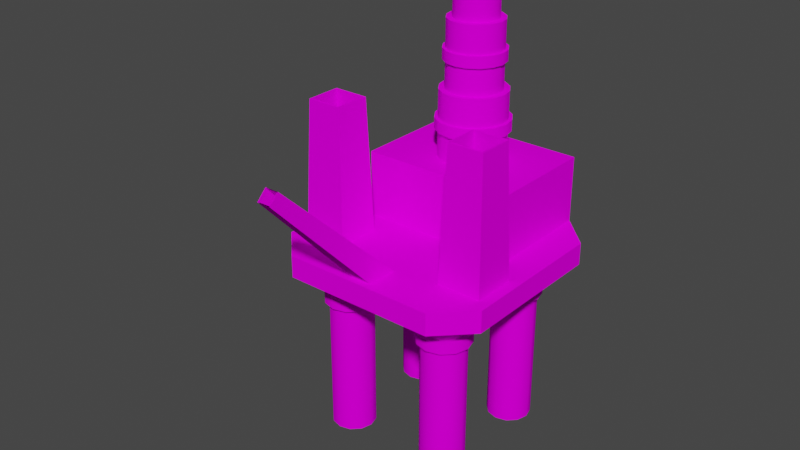 # Source: oil_rig.blend  (saved by Blender 2.81.16; exported with 4.5.12 LTS)
import bpy
from mathutils import Matrix  # noqa: F401  (used for matrix-valued properties, if any)

bpy.ops.wm.read_factory_settings(use_empty=True)
scene = bpy.context.scene
scene.name = 'Scene'

# ---- collections
col_collection = bpy.data.collections.new('Collection'); scene.collection.children.link(col_collection)

# ---- images (referenced by path relative to the original .blend; pixels are not part of the script)
import os
ASSET_DIR = os.environ.get("B2B_ASSET_DIR", "")  # directory of the original .blend (textures are referenced by path, not embedded)
HERE = os.path.dirname(os.path.abspath(__file__))  # packed textures are extracted next to this script under _unpacked/

def load_image(name, relpath, width, height, colorspace="sRGB"):
    """Load a texture the original file referenced (path relative to the .blend, or extracted next to this script)."""
    p = next((c for c in (os.path.join(HERE, relpath), os.path.join(ASSET_DIR, relpath)) if relpath and os.path.exists(c)), "")
    if p:
        img = bpy.data.images.load(p, check_existing=True)
        img.name = name
    else:  # same state as the original file: an image datablock whose file is absent (Cycles renders it pink)
        img = bpy.data.images.new(name, width, height)
        img.source = "FILE"
        img.filepath = "//" + (relpath or name)
    img.colorspace_settings.name = colorspace
    return img
img_oilrig_png = load_image('oilRig.png', 'oilRig.png', 1024, 1024, 'Linear Rec.709')

# ---- materials (node trees are filled in below, after node groups)
mat_matoilrig = bpy.data.materials.new('matOilRig')
mat_matoilrig.surface_render_method = 'BLENDED'
mat_matoilrig.blend_method = 'BLEND'
mat_matoilrig.use_transparent_shadow = False

# ---- node groups
ng_auto_smooth = bpy.data.node_groups.new('Auto Smooth', 'GeometryNodeTree')
_s = ng_auto_smooth.interface.new_socket(name='Geometry', in_out='OUTPUT', socket_type='NodeSocketGeometry')
_s = ng_auto_smooth.interface.new_socket(name='Geometry', in_out='INPUT', socket_type='NodeSocketGeometry')
_s = ng_auto_smooth.interface.new_socket(name='Angle', in_out='INPUT', socket_type='NodeSocketFloat')
_s.subtype = 'ANGLE'
_s.min_value = 0.0
_s.max_value = 3.142
ng_auto_smooth.is_modifier = True
_N = ng_auto_smooth.nodes; _L = ng_auto_smooth.links
n0 = _N.new('NodeGroupOutput'); n0.name = 'Group Output'; n0.location = (480, -100)
n1 = _N.new('NodeGroupInput'); n1.name = 'Group Input'; n1.location = (-420, -300)
n2 = _N.new('NodeGroupInput'); n2.name = 'Group Input.001'; n2.location = (-60, -100)
n3 = _N.new('GeometryNodeSetShadeSmooth'); n3.name = 'Set Shade Smooth'; n3.location = (120, -100)
n3.domain = 'EDGE'
n4 = _N.new('GeometryNodeSetShadeSmooth'); n4.name = 'Set Shade Smooth.001'; n4.location = (300, -100)
n5 = _N.new('GeometryNodeInputMeshEdgeAngle'); n5.name = 'Edge Angle'; n5.location = (-420, -220)
n6 = _N.new('GeometryNodeInputEdgeSmooth'); n6.name = 'Is Edge Smooth'; n6.location = (-60, -160)
n7 = _N.new('GeometryNodeInputShadeSmooth'); n7.name = 'Is Face Smooth'; n7.location = (-240, -340)
n8 = _N.new('FunctionNodeBooleanMath'); n8.name = 'Boolean Math'; n8.location = (-60, -220)
n9 = _N.new('FunctionNodeCompare'); n9.name = 'Compare'; n9.location = (-240, -180)
n9.operation = 'LESS_EQUAL'
_L.new(n5.outputs[0], n9.inputs[0])
_L.new(n4.outputs[0], n0.inputs[0])
_L.new(n1.outputs[1], n9.inputs[1])
_L.new(n9.outputs[0], n8.inputs[0])
_L.new(n7.outputs[0], n8.inputs[1])
_L.new(n2.outputs[0], n3.inputs[0])
_L.new(n6.outputs[0], n3.inputs[1])
_L.new(n3.outputs[0], n4.inputs[0])
_L.new(n8.outputs[0], n3.inputs[2])
n0.is_active_output = True

# ---- material node trees
mat_matoilrig.use_nodes = True; mat_matoilrig.node_tree.nodes.clear()
_N = mat_matoilrig.node_tree.nodes; _L = mat_matoilrig.node_tree.links
n0 = _N.new('ShaderNodeTexImage'); n0.name = 'Image Texture'; n0.location = (-280, 280)
n0.image = img_oilrig_png
n1 = _N.new('ShaderNodeOutputMaterial'); n1.name = 'Material Output'; n1.location = (510, 324)
n2 = _N.new('ShaderNodeBsdfDiffuse'); n2.name = 'Diffuse BSDF'; n2.location = (338, 313)
_L.new(n2.outputs[0], n1.inputs[0])
_L.new(n0.outputs[0], n2.inputs[0])
n1.is_active_output = True

# ---- world
world_world = bpy.data.worlds.new('World'); scene.world = world_world
world_world.use_nodes = True; world_world.node_tree.nodes.clear()
_N = world_world.node_tree.nodes; _L = world_world.node_tree.links
n0 = _N.new('ShaderNodeOutputWorld'); n0.name = 'World Output'; n0.location = (300, 300)
n1 = _N.new('ShaderNodeBackground'); n1.name = 'Background'; n1.location = (10, 300)
n1.inputs[0].default_value = (0.05088, 0.05088, 0.05088, 1.0)
_L.new(n1.outputs[0], n0.inputs[0])
n0.is_active_output = True
world_world.color = (0.05088, 0.05088, 0.05088)
world_world.use_sun_shadow = False
world_world.sun_shadow_jitter_overblur = 0.0

# ---- meshes
me_cube_005 = bpy.data.meshes.new('Cube.005')
me_cube_005.from_pydata([(-0.45, -0.3, -0.3674), (-0.43, -0.28, 0.2326), (-0.45, -0.1, -0.3674), (-0.43, -0.12, 0.2326), (-0.25, -0.3, -0.3674), (-0.27, -0.28, 0.2326), (-0.25, -0.1, -0.3674), (-0.27, -0.12, 0.2326), (-0.44, -0.29, -0.3674), (-0.422, -0.272, 0.2326), (-0.44, -0.11, -0.3674), (-0.422, -0.128, 0.2326), (-0.26, -0.29, -0.3674), (-0.278, -0.272, 0.2326), (-0.26, -0.11, -0.3674), (-0.278, -0.128, 0.2326), (0.5, -0.35, -0.4674), (0.35, -0.5, -0.4674), (0.35, -0.5, -0.3674), (0.5, -0.35, -0.3674), (0.35, 0.5, -0.4674), (0.5, 0.35, -0.4674), (0.5, 0.35, -0.3674), (0.35, 0.5, -0.3674), (0.35, -7.063e-06, -0.3674), (0.35, 0.5, -0.06745), (0.35, -7.063e-06, -0.06745), (-0.5, -0.35, -0.4674), (-0.35, -0.5, -0.4674), (-0.35, -0.5, -0.3674), (-0.5, -0.35, -0.3674), (-0.35, 0.5, -0.4674), (-0.5, 0.35, -0.4674), (-0.5, 0.35, -0.3674), (-0.35, 0.5, -0.3674), (-0.35, -7.063e-06, -0.3674), (-0.35, 0.5, -0.06745), (-0.35, -7.063e-06, -0.06745), (0.5, -7.063e-06, -0.3674), (-0.5, -7.063e-06, -0.3674), (0.5, -7.063e-06, -0.4674), (-0.5, -7.063e-06, -0.4674), (0.25, -0.15, -1.267), (0.25, -0.15, -0.4674), (0.3, -0.1634, -1.267), (0.3, -0.1634, -0.4674), (0.3366, -0.2, -1.267), (0.3366, -0.2, -0.4674), (0.35, -0.25, -1.267), (0.35, -0.25, -0.4674), (0.3366, -0.3, -1.267), (0.3366, -0.3, -0.4674), (0.3, -0.3366, -1.267), (0.3, -0.3366, -0.4674), (0.25, -0.35, -1.267), (0.25, -0.35, -0.4674), (0.2, -0.3366, -1.267), (0.2, -0.3366, -0.4674), (0.1634, -0.3, -1.267), (0.1634, -0.3, -0.4674), (0.15, -0.25, -1.267), (0.15, -0.25, -0.4674), (0.1634, -0.2, -1.267), (0.1634, -0.2, -0.4674), (0.2, -0.1634, -1.267), (0.2, -0.1634, -0.4674), (0.25, -0.15, -0.6441), (0.25, -0.15, -0.5908), (0.3, -0.1634, -0.5908), (0.3, -0.1634, -0.6441), (0.3366, -0.2, -0.5908), (0.3366, -0.2, -0.6441), (0.35, -0.25, -0.5908), (0.35, -0.25, -0.6441), (0.3366, -0.3, -0.5908), (0.3366, -0.3, -0.6441), (0.3, -0.3366, -0.5908), (0.3, -0.3366, -0.6441), (0.25, -0.35, -0.5908), (0.25, -0.35, -0.6441), (0.2, -0.3366, -0.5908), (0.2, -0.3366, -0.6441), (0.1634, -0.3, -0.5908), (0.1634, -0.3, -0.6441), (0.15, -0.25, -0.5908), (0.15, -0.25, -0.6441), (0.1634, -0.2, -0.5908), (0.1634, -0.2, -0.6441), (0.2, -0.1634, -0.5908), (0.2, -0.1634, -0.6441), (0.25, -0.129, -0.6423), (0.25, -0.129, -0.5926), (0.3105, -0.1452, -0.5926), (0.3105, -0.1452, -0.6423), (0.3548, -0.1895, -0.5926), (0.3548, -0.1895, -0.6423), (0.371, -0.25, -0.5926), (0.371, -0.25, -0.6423), (0.3548, -0.3105, -0.5926), (0.3548, -0.3105, -0.6423), (0.3105, -0.3548, -0.5926), (0.3105, -0.3548, -0.6423), (0.25, -0.371, -0.5926), (0.25, -0.371, -0.6423), (0.1895, -0.3548, -0.5926), (0.1895, -0.3548, -0.6423), (0.1452, -0.3105, -0.5926), (0.1452, -0.3105, -0.6423), (0.129, -0.25, -0.5926), (0.129, -0.25, -0.6423), (0.1452, -0.1895, -0.5926), (0.1452, -0.1895, -0.6423), (0.1895, -0.1452, -0.5926), (0.1895, -0.1452, -0.6423), (-0.25, -0.15, -1.267), (-0.25, -0.15, -0.4674), (-0.3, -0.1634, -1.267), (-0.3, -0.1634, -0.4674), (-0.3366, -0.2, -1.267), (-0.3366, -0.2, -0.4674), (-0.35, -0.25, -1.267), (-0.35, -0.25, -0.4674), (-0.3366, -0.3, -1.267), (-0.3366, -0.3, -0.4674), (-0.3, -0.3366, -1.267), (-0.3, -0.3366, -0.4674), (-0.25, -0.35, -1.267), (-0.25, -0.35, -0.4674), (-0.2, -0.3366, -1.267), (-0.2, -0.3366, -0.4674), (-0.1634, -0.3, -1.267), (-0.1634, -0.3, -0.4674), (-0.15, -0.25, -1.267), (-0.15, -0.25, -0.4674), (-0.1634, -0.2, -1.267), (-0.1634, -0.2, -0.4674), (-0.2, -0.1634, -1.267), (-0.2, -0.1634, -0.4674), (-0.25, -0.15, -0.6441), (-0.25, -0.15, -0.5908), (-0.3, -0.1634, -0.5908), (-0.3, -0.1634, -0.6441), (-0.3366, -0.2, -0.5908), (-0.3366, -0.2, -0.6441), (-0.35, -0.25, -0.5908), (-0.35, -0.25, -0.6441), (-0.3366, -0.3, -0.5908), (-0.3366, -0.3, -0.6441), (-0.3, -0.3366, -0.5908), (-0.3, -0.3366, -0.6441), (-0.25, -0.35, -0.5908), (-0.25, -0.35, -0.6441), (-0.2, -0.3366, -0.5908), (-0.2, -0.3366, -0.6441), (-0.1634, -0.3, -0.5908), (-0.1634, -0.3, -0.6441), (-0.15, -0.25, -0.5908), (-0.15, -0.25, -0.6441), (-0.1634, -0.2, -0.5908), (-0.1634, -0.2, -0.6441), (-0.2, -0.1634, -0.5908), (-0.2, -0.1634, -0.6441), (-0.25, -0.129, -0.6423), (-0.25, -0.129, -0.5926), (-0.3105, -0.1452, -0.5926), (-0.3105, -0.1452, -0.6423), (-0.3548, -0.1895, -0.5926), (-0.3548, -0.1895, -0.6423), (-0.371, -0.25, -0.5926), (-0.371, -0.25, -0.6423), (-0.3548, -0.3105, -0.5926), (-0.3548, -0.3105, -0.6423), (-0.3105, -0.3548, -0.5926), (-0.3105, -0.3548, -0.6423), (-0.25, -0.371, -0.5926), (-0.25, -0.371, -0.6423), (-0.1895, -0.3548, -0.5926), (-0.1895, -0.3548, -0.6423), (-0.1452, -0.3105, -0.5926), (-0.1452, -0.3105, -0.6423), (-0.129, -0.25, -0.5926), (-0.129, -0.25, -0.6423), (-0.1452, -0.1895, -0.5926), (-0.1452, -0.1895, -0.6423), (-0.1895, -0.1452, -0.5926), (-0.1895, -0.1452, -0.6423), (0.25, 0.15, -1.267), (0.25, 0.15, -0.4674), (0.3, 0.1634, -1.267), (0.3, 0.1634, -0.4674), (0.3366, 0.2, -1.267), (0.3366, 0.2, -0.4674), (0.35, 0.25, -1.267), (0.35, 0.25, -0.4674), (0.3366, 0.3, -1.267), (0.3366, 0.3, -0.4674), (0.3, 0.3366, -1.267), (0.3, 0.3366, -0.4674), (0.25, 0.35, -1.267), (0.25, 0.35, -0.4674), (0.2, 0.3366, -1.267), (0.2, 0.3366, -0.4674), (0.1634, 0.3, -1.267), (0.1634, 0.3, -0.4674), (0.15, 0.25, -1.267), (0.15, 0.25, -0.4674), (0.1634, 0.2, -1.267), (0.1634, 0.2, -0.4674), (0.2, 0.1634, -1.267), (0.2, 0.1634, -0.4674), (0.25, 0.15, -0.6441), (0.25, 0.15, -0.5908), (0.3, 0.1634, -0.5908), (0.3, 0.1634, -0.6441), (0.3366, 0.2, -0.5908), (0.3366, 0.2, -0.6441), (0.35, 0.25, -0.5908), (0.35, 0.25, -0.6441), (0.3366, 0.3, -0.5908), (0.3366, 0.3, -0.6441), (0.3, 0.3366, -0.5908), (0.3, 0.3366, -0.6441), (0.25, 0.35, -0.5908), (0.25, 0.35, -0.6441), (0.2, 0.3366, -0.5908), (0.2, 0.3366, -0.6441), (0.1634, 0.3, -0.5908), (0.1634, 0.3, -0.6441), (0.15, 0.25, -0.5908), (0.15, 0.25, -0.6441), (0.1634, 0.2, -0.5908), (0.1634, 0.2, -0.6441), (0.2, 0.1634, -0.5908), (0.2, 0.1634, -0.6441), (0.25, 0.129, -0.6423), (0.25, 0.129, -0.5926), (0.3105, 0.1452, -0.5926), (0.3105, 0.1452, -0.6423), (0.3548, 0.1895, -0.5926), (0.3548, 0.1895, -0.6423), (0.371, 0.25, -0.5926), (0.371, 0.25, -0.6423), (0.3548, 0.3105, -0.5926), (0.3548, 0.3105, -0.6423), (0.3105, 0.3548, -0.5926), (0.3105, 0.3548, -0.6423), (0.25, 0.371, -0.5926), (0.25, 0.371, -0.6423), (0.1895, 0.3548, -0.5926), (0.1895, 0.3548, -0.6423), (0.1452, 0.3105, -0.5926), (0.1452, 0.3105, -0.6423), (0.129, 0.25, -0.5926), (0.129, 0.25, -0.6423), (0.1452, 0.1895, -0.5926), (0.1452, 0.1895, -0.6423), (0.1895, 0.1452, -0.5926), (0.1895, 0.1452, -0.6423), (-0.25, 0.15, -1.267), (-0.25, 0.15, -0.4674), (-0.3, 0.1634, -1.267), (-0.3, 0.1634, -0.4674), (-0.3366, 0.2, -1.267), (-0.3366, 0.2, -0.4674), (-0.35, 0.25, -1.267), (-0.35, 0.25, -0.4674), (-0.3366, 0.3, -1.267), (-0.3366, 0.3, -0.4674), (-0.3, 0.3366, -1.267), (-0.3, 0.3366, -0.4674), (-0.25, 0.35, -1.267), (-0.25, 0.35, -0.4674), (-0.2, 0.3366, -1.267), (-0.2, 0.3366, -0.4674), (-0.1634, 0.3, -1.267), (-0.1634, 0.3, -0.4674), (-0.15, 0.25, -1.267), (-0.15, 0.25, -0.4674), (-0.1634, 0.2, -1.267), (-0.1634, 0.2, -0.4674), (-0.2, 0.1634, -1.267), (-0.2, 0.1634, -0.4674), (-0.25, 0.15, -0.6441), (-0.25, 0.15, -0.5908), (-0.3, 0.1634, -0.5908), (-0.3, 0.1634, -0.6441), (-0.3366, 0.2, -0.5908), (-0.3366, 0.2, -0.6441), (-0.35, 0.25, -0.5908), (-0.35, 0.25, -0.6441), (-0.3366, 0.3, -0.5908), (-0.3366, 0.3, -0.6441), (-0.3, 0.3366, -0.5908), (-0.3, 0.3366, -0.6441), (-0.25, 0.35, -0.5908), (-0.25, 0.35, -0.6441), (-0.2, 0.3366, -0.5908), (-0.2, 0.3366, -0.6441), (-0.1634, 0.3, -0.5908), (-0.1634, 0.3, -0.6441), (-0.15, 0.25, -0.5908), (-0.15, 0.25, -0.6441), (-0.1634, 0.2, -0.5908), (-0.1634, 0.2, -0.6441), (-0.2, 0.1634, -0.5908), (-0.2, 0.1634, -0.6441), (-0.25, 0.129, -0.6423), (-0.25, 0.129, -0.5926), (-0.3105, 0.1452, -0.5926), (-0.3105, 0.1452, -0.6423), (-0.3548, 0.1895, -0.5926), (-0.3548, 0.1895, -0.6423), (-0.371, 0.25, -0.5926), (-0.371, 0.25, -0.6423), (-0.3548, 0.3105, -0.5926), (-0.3548, 0.3105, -0.6423), (-0.3105, 0.3548, -0.5926), (-0.3105, 0.3548, -0.6423), (-0.25, 0.371, -0.5926), (-0.25, 0.371, -0.6423), (-0.1895, 0.3548, -0.5926), (-0.1895, 0.3548, -0.6423), (-0.1452, 0.3105, -0.5926), (-0.1452, 0.3105, -0.6423), (-0.129, 0.25, -0.5926), (-0.129, 0.25, -0.6423), (-0.1452, 0.1895, -0.5926), (-0.1452, 0.1895, -0.6423), (-0.1895, 0.1452, -0.5926), (-0.1895, 0.1452, -0.6423), (5.96e-08, 0.4, -0.06745), (5.96e-08, 0.3745, 0.2326), (0.0574, 0.3886, -0.06745), (0.04765, 0.365, 0.2326), (0.1061, 0.3561, -0.06745), (0.08804, 0.338, 0.2326), (0.1386, 0.3074, -0.06745), (0.115, 0.2976, 0.2326), (0.15, 0.25, -0.06745), (0.1245, 0.25, 0.2326), (0.1386, 0.1926, -0.06745), (0.115, 0.2023, 0.2326), (0.1061, 0.1439, -0.06745), (0.08804, 0.162, 0.2326), (0.0574, 0.1114, -0.06745), (0.04765, 0.135, 0.2326), (5.96e-08, 0.09999, -0.06745), (5.96e-08, 0.1255, 0.2326), (-0.0574, 0.1114, -0.06745), (-0.04765, 0.135, 0.2326), (-0.1061, 0.1439, -0.06745), (-0.08804, 0.162, 0.2326), (-0.1386, 0.1926, -0.06745), (-0.115, 0.2023, 0.2326), (-0.15, 0.25, -0.06745), (-0.1245, 0.25, 0.2326), (-0.1386, 0.3074, -0.06745), (-0.115, 0.2976, 0.2326), (-0.1061, 0.3561, -0.06745), (-0.08804, 0.338, 0.2326), (-0.0574, 0.3886, -0.06745), (-0.04765, 0.365, 0.2326), (0.0574, 0.3886, 0.2326), (5.96e-08, 0.4, 0.2326), (0.1061, 0.3561, 0.2326), (0.1386, 0.3074, 0.2326), (0.15, 0.25, 0.2326), (0.1386, 0.1926, 0.2326), (0.1061, 0.1439, 0.2326), (0.0574, 0.1114, 0.2326), (5.96e-08, 0.09999, 0.2326), (-0.0574, 0.1114, 0.2326), (-0.1061, 0.1439, 0.2326), (-0.1386, 0.1926, 0.2326), (-0.15, 0.25, 0.2326), (-0.1386, 0.3074, 0.2326), (-0.1061, 0.3561, 0.2326), (-0.0574, 0.3886, 0.2326), (0.03789, 0.3415, 0.5326), (5.96e-08, 0.349, 0.5326), (0.07002, 0.32, 0.5326), (0.09148, 0.2879, 0.5326), (0.09902, 0.25, 0.5326), (0.09148, 0.2121, 0.5326), (0.07002, 0.18, 0.5326), (0.03789, 0.1585, 0.5326), (5.96e-08, 0.151, 0.5326), (-0.03789, 0.1585, 0.5326), (-0.07002, 0.18, 0.5326), (-0.09148, 0.2121, 0.5326), (-0.09902, 0.25, 0.5326), (-0.09148, 0.2879, 0.5326), (-0.07002, 0.32, 0.5326), (-0.03789, 0.3415, 0.5326), (0.04765, 0.365, 0.5326), (5.96e-08, 0.3745, 0.5326), (0.08804, 0.338, 0.5326), (0.115, 0.2976, 0.5326), (0.1245, 0.25, 0.5326), (0.115, 0.2023, 0.5326), (0.08804, 0.162, 0.5326), (0.04765, 0.135, 0.5326), (5.96e-08, 0.1255, 0.5326), (-0.04765, 0.135, 0.5326), (-0.08804, 0.162, 0.5326), (-0.115, 0.2023, 0.5326), (-0.1245, 0.25, 0.5326), (-0.115, 0.2976, 0.5326), (-0.08804, 0.338, 0.5326), (-0.04765, 0.365, 0.5326), (0.02814, 0.3179, 0.8326), (5.96e-08, 0.3235, 0.8326), (0.05199, 0.302, 0.8326), (0.06793, 0.2781, 0.8326), (0.07353, 0.25, 0.8326), (0.06793, 0.2219, 0.8326), (0.05199, 0.198, 0.8326), (0.02814, 0.1821, 0.8326), (5.96e-08, 0.1765, 0.8326), (-0.02814, 0.1821, 0.8326), (-0.05199, 0.198, 0.8326), (-0.06793, 0.2219, 0.8326), (-0.07353, 0.25, 0.8326), (-0.06793, 0.2781, 0.8326), (-0.05199, 0.302, 0.8326), (-0.02814, 0.3179, 0.8326), (0.03789, 0.3415, 0.8326), (5.96e-08, 0.349, 0.8326), (0.07002, 0.32, 0.8326), (0.09148, 0.2879, 0.8326), (0.09902, 0.25, 0.8326), (0.09148, 0.2121, 0.8326), (0.07002, 0.18, 0.8326), (0.03789, 0.1585, 0.8326), (5.96e-08, 0.151, 0.8326), (-0.03789, 0.1585, 0.8326), (-0.07002, 0.18, 0.8326), (-0.09148, 0.2121, 0.8326), (-0.09902, 0.25, 0.8326), (-0.09148, 0.2879, 0.8326), (-0.07002, 0.32, 0.8326), (-0.03789, 0.3415, 0.8326), (0.02814, 0.3179, -0.01745), (-5.364e-07, 0.3235, -0.01745), (0.05199, 0.302, -0.01745), (0.06793, 0.2781, -0.01745), (0.07353, 0.25, -0.01745), (0.06793, 0.2219, -0.01745), (0.05199, 0.198, -0.01745), (0.02814, 0.1821, -0.01745), (-4.768e-07, 0.1765, -0.01745), (-0.02814, 0.1821, -0.01745), (-0.05199, 0.198, -0.01745), (-0.06793, 0.2219, -0.01745), (-0.07353, 0.25, -0.01745), (-0.06793, 0.2781, -0.01745), (-0.05199, 0.302, -0.01745), (-0.02814, 0.3179, -0.01745), (5.96e-08, 0.4, 0.05755), (5.96e-08, 0.4, 0.1076), (0.0574, 0.3886, 0.1076), (0.0574, 0.3886, 0.05755), (0.1061, 0.3561, 0.1076), (0.1061, 0.3561, 0.05755), (0.1386, 0.3074, 0.1076), (0.1386, 0.3074, 0.05755), (0.15, 0.25, 0.1076), (0.15, 0.25, 0.05755), (0.1386, 0.1926, 0.1076), (0.1386, 0.1926, 0.05755), (0.1061, 0.1439, 0.1076), (0.1061, 0.1439, 0.05755), (0.0574, 0.1114, 0.1076), (0.0574, 0.1114, 0.05755), (5.96e-08, 0.09999, 0.1076), (5.96e-08, 0.09999, 0.05755), (-0.0574, 0.1114, 0.1076), (-0.0574, 0.1114, 0.05755), (-0.1061, 0.1439, 0.1076), (-0.1061, 0.1439, 0.05755), (-0.1386, 0.1926, 0.1076), (-0.1386, 0.1926, 0.05755), (-0.15, 0.25, 0.1076), (-0.15, 0.25, 0.05755), (-0.1386, 0.3074, 0.1076), (-0.1386, 0.3074, 0.05755), (-0.1061, 0.3561, 0.1076), (-0.1061, 0.3561, 0.05755), (-0.0574, 0.3886, 0.1076), (-0.0574, 0.3886, 0.05755), (5.96e-08, 0.415, 0.05755), (5.96e-08, 0.415, 0.1076), (0.06314, 0.4024, 0.1076), (0.06314, 0.4024, 0.05755), (0.1167, 0.3667, 0.1076), (0.1167, 0.3667, 0.05755), (0.1524, 0.3131, 0.1076), (0.1524, 0.3131, 0.05755), (0.165, 0.25, 0.1076), (0.165, 0.25, 0.05755), (0.1524, 0.1869, 0.1076), (0.1524, 0.1869, 0.05755), (0.1167, 0.1333, 0.1076), (0.1167, 0.1333, 0.05755), (0.06314, 0.09755, 0.1076), (0.06314, 0.09755, 0.05755), (5.96e-08, 0.08499, 0.1076), (5.96e-08, 0.08499, 0.05755), (-0.06314, 0.09755, 0.1076), (-0.06314, 0.09755, 0.05755), (-0.1167, 0.1333, 0.1076), (-0.1167, 0.1333, 0.05755), (-0.1524, 0.1869, 0.1076), (-0.1524, 0.1869, 0.05755), (-0.165, 0.25, 0.1076), (-0.165, 0.25, 0.05755), (-0.1524, 0.3131, 0.1076), (-0.1524, 0.3131, 0.05755), (-0.1167, 0.3667, 0.1076), (-0.1167, 0.3667, 0.05755), (-0.06314, 0.4024, 0.1076), (-0.06314, 0.4024, 0.05755), (-0.08804, 0.338, 0.3576), (-0.08804, 0.338, 0.4076), (-0.04765, 0.365, 0.4076), (-0.04765, 0.365, 0.3576), (0.04765, 0.135, 0.3576), (0.04765, 0.135, 0.4076), (5.96e-08, 0.1255, 0.4076), (5.96e-08, 0.1255, 0.3576), (5.96e-08, 0.3745, 0.3576), (5.96e-08, 0.3745, 0.4076), (0.04765, 0.365, 0.4076), (0.04765, 0.365, 0.3576), (-0.04765, 0.135, 0.4076), (-0.04765, 0.135, 0.3576), (0.08804, 0.338, 0.4076), (0.08804, 0.338, 0.3576), (-0.08804, 0.162, 0.4076), (-0.08804, 0.162, 0.3576), (0.115, 0.2976, 0.4076), (0.115, 0.2976, 0.3576), (-0.115, 0.2023, 0.4076), (-0.115, 0.2023, 0.3576), (0.1245, 0.25, 0.4076), (0.1245, 0.25, 0.3576), (-0.1245, 0.25, 0.4076), (-0.1245, 0.25, 0.3576), (0.115, 0.2023, 0.4076), (0.115, 0.2023, 0.3576), (-0.115, 0.2976, 0.4076), (-0.115, 0.2976, 0.3576), (0.08804, 0.162, 0.4076), (0.08804, 0.162, 0.3576), (-0.09685, 0.3468, 0.3576), (-0.09685, 0.3468, 0.4076), (-0.05241, 0.3765, 0.4076), (-0.05241, 0.3765, 0.3576), (0.05241, 0.1235, 0.3576), (0.05241, 0.1235, 0.4076), (5.96e-08, 0.113, 0.4076), (5.96e-08, 0.113, 0.3576), (5.96e-08, 0.387, 0.3576), (5.96e-08, 0.387, 0.4076), (0.05241, 0.3765, 0.4076), (0.05241, 0.3765, 0.3576), (-0.05241, 0.1235, 0.4076), (-0.05241, 0.1235, 0.3576), (0.09685, 0.3468, 0.4076), (0.09685, 0.3468, 0.3576), (-0.09685, 0.1531, 0.4076), (-0.09685, 0.1531, 0.3576), (0.1265, 0.3024, 0.4076), (0.1265, 0.3024, 0.3576), (-0.1265, 0.1976, 0.4076), (-0.1265, 0.1976, 0.3576), (0.137, 0.25, 0.4076), (0.137, 0.25, 0.3576), (-0.137, 0.25, 0.4076), (-0.137, 0.25, 0.3576), (0.1265, 0.1976, 0.4076), (0.1265, 0.1976, 0.3576), (-0.1265, 0.3024, 0.4076), (-0.1265, 0.3024, 0.3576), (0.09685, 0.1531, 0.4076), (0.09685, 0.1531, 0.3576), (0.07002, 0.32, 0.6576), (0.07002, 0.32, 0.7076), (0.09148, 0.2879, 0.7076), (0.09148, 0.2879, 0.6576), (-0.07002, 0.18, 0.6576), (-0.07002, 0.18, 0.7076), (-0.09148, 0.2121, 0.7076), (-0.09148, 0.2121, 0.6576), (0.09902, 0.25, 0.7076), (0.09902, 0.25, 0.6576), (-0.09902, 0.25, 0.7076), (-0.09902, 0.25, 0.6576), (0.09148, 0.2121, 0.7076), (0.09148, 0.2121, 0.6576), (-0.09148, 0.2879, 0.7076), (-0.09148, 0.2879, 0.6576), (0.07002, 0.18, 0.7076), (0.07002, 0.18, 0.6576), (-0.07002, 0.32, 0.7076), (-0.07002, 0.32, 0.6576), (0.03789, 0.1585, 0.7076), (0.03789, 0.1585, 0.6576), (-0.03789, 0.3415, 0.7076), (-0.03789, 0.3415, 0.6576), (5.96e-08, 0.151, 0.7076), (5.96e-08, 0.151, 0.6576), (5.96e-08, 0.349, 0.6576), (5.96e-08, 0.349, 0.7076), (0.03789, 0.3415, 0.7076), (0.03789, 0.3415, 0.6576), (-0.03789, 0.1585, 0.7076), (-0.03789, 0.1585, 0.6576), (0.07702, 0.327, 0.6576), (0.07702, 0.327, 0.7076), (0.1006, 0.2917, 0.7076), (0.1006, 0.2917, 0.6576), (-0.07702, 0.173, 0.6576), (-0.07702, 0.173, 0.7076), (-0.1006, 0.2083, 0.7076), (-0.1006, 0.2083, 0.6576), (0.1089, 0.25, 0.7076), (0.1089, 0.25, 0.6576), (-0.1089, 0.25, 0.7076), (-0.1089, 0.25, 0.6576), (0.1006, 0.2083, 0.7076), (0.1006, 0.2083, 0.6576), (-0.1006, 0.2917, 0.7076), (-0.1006, 0.2917, 0.6576), (0.07702, 0.173, 0.7076), (0.07702, 0.173, 0.6576), (-0.07702, 0.327, 0.7076), (-0.07702, 0.327, 0.6576), (0.04168, 0.1494, 0.7076), (0.04168, 0.1494, 0.6576), (-0.04168, 0.3506, 0.7076), (-0.04168, 0.3506, 0.6576), (5.96e-08, 0.1411, 0.7076), (5.96e-08, 0.1411, 0.6576), (5.96e-08, 0.3589, 0.6576), (5.96e-08, 0.3589, 0.7076), (0.04168, 0.3506, 0.7076), (0.04168, 0.3506, 0.6576), (-0.04168, 0.1494, 0.7076), (-0.04168, 0.1494, 0.6576), (-0.05, -0.4, -0.4382), (-0.03, -0.9566, 0.1467), (-0.05, -0.3293, -0.3674), (-0.03, -0.9141, 0.1891), (0.05, -0.4, -0.4382), (0.03, -0.9566, 0.1467), (0.05, -0.3293, -0.3674), (0.03, -0.9141, 0.1891), (-0.045, -0.3965, -0.4346), (-0.027, -0.9545, 0.1488), (-0.045, -0.3328, -0.371), (-0.027, -0.9163, 0.187), (0.045, -0.3965, -0.4346), (0.027, -0.9545, 0.1488), (0.045, -0.3328, -0.371), (0.027, -0.9163, 0.187), (0.25, -0.3, -0.3674), (0.27, -0.28, 0.2326), (0.25, -0.1, -0.3674), (0.27, -0.12, 0.2326), (0.45, -0.3, -0.3674), (0.43, -0.28, 0.2326), (0.45, -0.1, -0.3674), (0.43, -0.12, 0.2326), (0.26, -0.29, -0.3674), (0.278, -0.272, 0.2326), (0.26, -0.11, -0.3674), (0.278, -0.128, 0.2326), (0.44, -0.29, -0.3674), (0.422, -0.272, 0.2326), (0.44, -0.11, -0.3674), (0.422, -0.128, 0.2326)], [], [(0, 1, 3, 2), (2, 3, 7, 6), (6, 7, 5, 4), (4, 5, 1, 0), (10, 14, 15, 11), (8, 10, 11, 9), (14, 12, 13, 15), (12, 8, 9, 13), (22, 23, 24, 38), (24, 23, 25, 26), (26, 25, 36, 37), (33, 39, 35, 34), (35, 37, 36, 34), (26, 37, 35, 24), (35, 29, 18, 24), (19, 38, 24, 18), (23, 34, 36, 25), (30, 29, 35, 39), (32, 41, 39, 33), (19, 16, 40, 38), (21, 22, 38, 40), (20, 23, 22, 21), (34, 23, 20, 31), (34, 31, 32, 33), (30, 39, 41, 27), (28, 29, 30, 27), (18, 29, 28, 17), (16, 19, 18, 17), (32, 31, 20, 21, 40, 41), (16, 17, 28, 27, 41, 40), (67, 43, 45, 68), (68, 45, 47, 70), (70, 47, 49, 72), (72, 49, 51, 74), (74, 51, 53, 76), (76, 53, 55, 78), (78, 55, 57, 80), (80, 57, 59, 82), (82, 59, 61, 84), (84, 61, 63, 86), (86, 63, 65, 88), (88, 65, 43, 67), (64, 89, 66, 42), (112, 88, 67, 91), (62, 87, 89, 64), (110, 86, 88, 112), (60, 85, 87, 62), (108, 84, 86, 110), (58, 83, 85, 60), (106, 82, 84, 108), (56, 81, 83, 58), (104, 80, 82, 106), (54, 79, 81, 56), (102, 78, 80, 104), (52, 77, 79, 54), (100, 76, 78, 102), (50, 75, 77, 52), (98, 74, 76, 100), (48, 73, 75, 50), (96, 72, 74, 98), (46, 71, 73, 48), (94, 70, 72, 96), (44, 69, 71, 46), (92, 68, 70, 94), (42, 66, 69, 44), (91, 67, 68, 92), (66, 90, 93, 69), (90, 91, 92, 93), (69, 93, 95, 71), (93, 92, 94, 95), (71, 95, 97, 73), (95, 94, 96, 97), (73, 97, 99, 75), (97, 96, 98, 99), (75, 99, 101, 77), (99, 98, 100, 101), (77, 101, 103, 79), (101, 100, 102, 103), (79, 103, 105, 81), (103, 102, 104, 105), (81, 105, 107, 83), (105, 104, 106, 107), (83, 107, 109, 85), (107, 106, 108, 109), (85, 109, 111, 87), (109, 108, 110, 111), (87, 111, 113, 89), (111, 110, 112, 113), (89, 113, 90, 66), (113, 112, 91, 90), (139, 140, 117, 115), (140, 142, 119, 117), (142, 144, 121, 119), (144, 146, 123, 121), (146, 148, 125, 123), (148, 150, 127, 125), (150, 152, 129, 127), (152, 154, 131, 129), (154, 156, 133, 131), (156, 158, 135, 133), (158, 160, 137, 135), (160, 139, 115, 137), (136, 114, 138, 161), (184, 163, 139, 160), (134, 136, 161, 159), (182, 184, 160, 158), (132, 134, 159, 157), (180, 182, 158, 156), (130, 132, 157, 155), (178, 180, 156, 154), (128, 130, 155, 153), (176, 178, 154, 152), (126, 128, 153, 151), (174, 176, 152, 150), (124, 126, 151, 149), (172, 174, 150, 148), (122, 124, 149, 147), (170, 172, 148, 146), (120, 122, 147, 145), (168, 170, 146, 144), (118, 120, 145, 143), (166, 168, 144, 142), (116, 118, 143, 141), (164, 166, 142, 140), (114, 116, 141, 138), (163, 164, 140, 139), (138, 141, 165, 162), (162, 165, 164, 163), (141, 143, 167, 165), (165, 167, 166, 164), (143, 145, 169, 167), (167, 169, 168, 166), (145, 147, 171, 169), (169, 171, 170, 168), (147, 149, 173, 171), (171, 173, 172, 170), (149, 151, 175, 173), (173, 175, 174, 172), (151, 153, 177, 175), (175, 177, 176, 174), (153, 155, 179, 177), (177, 179, 178, 176), (155, 157, 181, 179), (179, 181, 180, 178), (157, 159, 183, 181), (181, 183, 182, 180), (159, 161, 185, 183), (183, 185, 184, 182), (161, 138, 162, 185), (185, 162, 163, 184), (211, 212, 189, 187), (212, 214, 191, 189), (214, 216, 193, 191), (216, 218, 195, 193), (218, 220, 197, 195), (220, 222, 199, 197), (222, 224, 201, 199), (224, 226, 203, 201), (226, 228, 205, 203), (228, 230, 207, 205), (230, 232, 209, 207), (232, 211, 187, 209), (208, 186, 210, 233), (256, 235, 211, 232), (206, 208, 233, 231), (254, 256, 232, 230), (204, 206, 231, 229), (252, 254, 230, 228), (202, 204, 229, 227), (250, 252, 228, 226), (200, 202, 227, 225), (248, 250, 226, 224), (198, 200, 225, 223), (246, 248, 224, 222), (196, 198, 223, 221), (244, 246, 222, 220), (194, 196, 221, 219), (242, 244, 220, 218), (192, 194, 219, 217), (240, 242, 218, 216), (190, 192, 217, 215), (238, 240, 216, 214), (188, 190, 215, 213), (236, 238, 214, 212), (186, 188, 213, 210), (235, 236, 212, 211), (210, 213, 237, 234), (234, 237, 236, 235), (213, 215, 239, 237), (237, 239, 238, 236), (215, 217, 241, 239), (239, 241, 240, 238), (217, 219, 243, 241), (241, 243, 242, 240), (219, 221, 245, 243), (243, 245, 244, 242), (221, 223, 247, 245), (245, 247, 246, 244), (223, 225, 249, 247), (247, 249, 248, 246), (225, 227, 251, 249), (249, 251, 250, 248), (227, 229, 253, 251), (251, 253, 252, 250), (229, 231, 255, 253), (253, 255, 254, 252), (231, 233, 257, 255), (255, 257, 256, 254), (233, 210, 234, 257), (257, 234, 235, 256), (283, 259, 261, 284), (284, 261, 263, 286), (286, 263, 265, 288), (288, 265, 267, 290), (290, 267, 269, 292), (292, 269, 271, 294), (294, 271, 273, 296), (296, 273, 275, 298), (298, 275, 277, 300), (300, 277, 279, 302), (302, 279, 281, 304), (304, 281, 259, 283), (280, 305, 282, 258), (328, 304, 283, 307), (278, 303, 305, 280), (326, 302, 304, 328), (276, 301, 303, 278), (324, 300, 302, 326), (274, 299, 301, 276), (322, 298, 300, 324), (272, 297, 299, 274), (320, 296, 298, 322), (270, 295, 297, 272), (318, 294, 296, 320), (268, 293, 295, 270), (316, 292, 294, 318), (266, 291, 293, 268), (314, 290, 292, 316), (264, 289, 291, 266), (312, 288, 290, 314), (262, 287, 289, 264), (310, 286, 288, 312), (260, 285, 287, 262), (308, 284, 286, 310), (258, 282, 285, 260), (307, 283, 284, 308), (282, 306, 309, 285), (306, 307, 308, 309), (285, 309, 311, 287), (309, 308, 310, 311), (287, 311, 313, 289), (311, 310, 312, 313), (289, 313, 315, 291), (313, 312, 314, 315), (291, 315, 317, 293), (315, 314, 316, 317), (293, 317, 319, 295), (317, 316, 318, 319), (295, 319, 321, 297), (319, 318, 320, 321), (297, 321, 323, 299), (321, 320, 322, 323), (299, 323, 325, 301), (323, 322, 324, 325), (301, 325, 327, 303), (325, 324, 326, 327), (303, 327, 329, 305), (327, 326, 328, 329), (305, 329, 306, 282), (329, 328, 307, 306), (459, 363, 362, 460), (460, 362, 364, 462), (462, 364, 365, 464), (464, 365, 366, 466), (466, 366, 367, 468), (468, 367, 368, 470), (470, 368, 369, 472), (472, 369, 370, 474), (474, 370, 371, 476), (476, 371, 372, 478), (478, 372, 373, 480), (480, 373, 374, 482), (482, 374, 375, 484), (484, 375, 376, 486), (524, 523, 408, 409), (486, 376, 377, 488), (488, 377, 363, 459), (330, 332, 334, 336, 338, 340, 342, 344, 346, 348, 350, 352, 354, 356, 358, 360), (331, 333, 362, 363), (333, 335, 364, 362), (335, 337, 365, 364), (337, 339, 366, 365), (339, 341, 367, 366), (341, 343, 368, 367), (343, 345, 369, 368), (345, 347, 370, 369), (347, 349, 371, 370), (349, 351, 372, 371), (351, 353, 373, 372), (353, 355, 374, 373), (355, 357, 375, 374), (357, 359, 376, 375), (359, 361, 377, 376), (361, 331, 363, 377), (588, 587, 428, 429), (528, 527, 401, 402), (532, 531, 395, 394), (531, 524, 409, 395), (534, 528, 402, 403), (536, 532, 394, 396), (538, 534, 403, 404), (540, 536, 396, 397), (542, 538, 404, 405), (544, 540, 397, 398), (546, 542, 405, 406), (548, 544, 398, 399), (550, 546, 406, 407), (552, 548, 399, 400), (523, 550, 407, 408), (527, 552, 400, 401), (379, 378, 394, 395), (378, 380, 396, 394), (380, 381, 397, 396), (381, 382, 398, 397), (382, 383, 399, 398), (383, 384, 400, 399), (384, 385, 401, 400), (385, 386, 402, 401), (386, 387, 403, 402), (387, 388, 404, 403), (388, 389, 405, 404), (389, 390, 406, 405), (390, 391, 407, 406), (391, 392, 408, 407), (392, 393, 409, 408), (393, 379, 395, 409), (423, 422, 454, 455), (592, 591, 436, 437), (594, 588, 429, 430), (596, 592, 437, 438), (598, 594, 430, 431), (600, 596, 438, 439), (602, 598, 431, 432), (604, 600, 439, 440), (606, 602, 432, 433), (608, 604, 440, 441), (610, 606, 433, 434), (614, 613, 427, 426), (613, 608, 441, 427), (616, 610, 434, 435), (587, 614, 426, 428), (591, 616, 435, 436), (411, 410, 426, 427), (410, 412, 428, 426), (412, 413, 429, 428), (413, 414, 430, 429), (414, 415, 431, 430), (415, 416, 432, 431), (416, 417, 433, 432), (417, 418, 434, 433), (418, 419, 435, 434), (419, 420, 436, 435), (420, 421, 437, 436), (421, 422, 438, 437), (422, 423, 439, 438), (423, 424, 440, 439), (424, 425, 441, 440), (425, 411, 427, 441), (442, 443, 457, 456, 455, 454, 453, 452, 451, 450, 449, 448, 447, 446, 445, 444), (416, 415, 447, 448), (424, 423, 455, 456), (417, 416, 448, 449), (425, 424, 456, 457), (418, 417, 449, 450), (410, 411, 443, 442), (411, 425, 457, 443), (419, 418, 450, 451), (412, 410, 442, 444), (420, 419, 451, 452), (413, 412, 444, 445), (421, 420, 452, 453), (414, 413, 445, 446), (422, 421, 453, 454), (415, 414, 446, 447), (360, 489, 458, 330), (466, 468, 500, 498), (358, 487, 489, 360), (480, 482, 514, 512), (356, 485, 487, 358), (469, 467, 499, 501), (354, 483, 485, 356), (483, 481, 513, 515), (352, 481, 483, 354), (468, 470, 502, 500), (350, 479, 481, 352), (482, 484, 516, 514), (348, 477, 479, 350), (471, 469, 501, 503), (346, 475, 477, 348), (485, 483, 515, 517), (344, 473, 475, 346), (470, 472, 504, 502), (342, 471, 473, 344), (484, 486, 518, 516), (340, 469, 471, 342), (473, 471, 503, 505), (338, 467, 469, 340), (459, 460, 492, 491), (336, 465, 467, 338), (487, 485, 517, 519), (334, 463, 465, 336), (472, 474, 506, 504), (332, 461, 463, 334), (461, 458, 490, 493), (330, 458, 461, 332), (486, 488, 520, 518), (521, 520, 491, 490), (519, 518, 520, 521), (517, 516, 518, 519), (515, 514, 516, 517), (513, 512, 514, 515), (511, 510, 512, 513), (509, 508, 510, 511), (507, 506, 508, 509), (505, 504, 506, 507), (503, 502, 504, 505), (501, 500, 502, 503), (499, 498, 500, 501), (497, 496, 498, 499), (495, 494, 496, 497), (493, 492, 494, 495), (490, 491, 492, 493), (481, 479, 511, 513), (467, 465, 497, 499), (478, 480, 512, 510), (464, 466, 498, 496), (479, 477, 509, 511), (465, 463, 495, 497), (476, 478, 510, 508), (458, 489, 521, 490), (462, 464, 496, 494), (477, 475, 507, 509), (488, 459, 491, 520), (463, 461, 493, 495), (474, 476, 508, 506), (489, 487, 519, 521), (460, 462, 494, 492), (475, 473, 505, 507), (345, 343, 553, 526), (522, 551, 583, 554), (359, 357, 551, 522), (538, 542, 574, 570), (343, 341, 549, 553), (529, 526, 558, 561), (357, 355, 547, 551), (552, 527, 559, 584), (341, 339, 545, 549), (543, 539, 571, 575), (355, 353, 543, 547), (531, 532, 564, 563), (339, 337, 541, 545), (526, 553, 585, 558), (353, 351, 539, 543), (540, 544, 576, 572), (337, 335, 537, 541), (533, 530, 562, 565), (351, 349, 535, 539), (545, 541, 573, 577), (335, 333, 533, 537), (524, 531, 563, 556), (349, 347, 529, 535), (542, 546, 578, 574), (331, 361, 525, 530), (530, 525, 557, 562), (333, 331, 530, 533), (547, 543, 575, 579), (347, 345, 526, 529), (528, 534, 566, 560), (361, 359, 522, 525), (544, 548, 580, 576), (558, 585, 584, 559), (554, 583, 582, 555), (585, 581, 580, 584), (583, 579, 578, 582), (581, 577, 576, 580), (579, 575, 574, 578), (577, 573, 572, 576), (575, 571, 570, 574), (573, 569, 568, 572), (571, 567, 566, 570), (569, 565, 564, 568), (567, 561, 560, 566), (562, 557, 556, 563), (565, 562, 563, 564), (561, 558, 559, 560), (557, 554, 555, 556), (527, 528, 560, 559), (541, 537, 569, 573), (550, 523, 555, 582), (525, 522, 554, 557), (536, 540, 572, 568), (553, 549, 581, 585), (523, 524, 556, 555), (539, 535, 567, 571), (548, 552, 584, 580), (534, 538, 570, 566), (551, 547, 579, 583), (537, 533, 565, 569), (546, 550, 582, 578), (532, 536, 568, 564), (549, 545, 577, 581), (535, 529, 561, 567), (388, 387, 617, 590), (596, 600, 632, 628), (380, 378, 615, 586), (608, 613, 645, 640), (387, 386, 611, 617), (601, 597, 629, 633), (379, 393, 609, 612), (612, 609, 641, 644), (378, 379, 612, 615), (598, 602, 634, 630), (386, 385, 607, 611), (610, 616, 648, 642), (393, 392, 605, 609), (603, 599, 631, 635), (385, 384, 603, 607), (587, 588, 620, 619), (392, 391, 601, 605), (617, 611, 643, 649), (384, 383, 599, 603), (600, 604, 636, 632), (391, 390, 597, 601), (589, 586, 618, 621), (383, 382, 595, 599), (614, 587, 619, 646), (390, 389, 593, 597), (605, 601, 633, 637), (382, 381, 589, 595), (591, 592, 624, 623), (389, 388, 590, 593), (586, 615, 647, 618), (381, 380, 586, 589), (602, 606, 638, 634), (622, 649, 648, 623), (618, 647, 646, 619), (649, 643, 642, 648), (644, 641, 640, 645), (647, 644, 645, 646), (643, 639, 638, 642), (641, 637, 636, 640), (639, 635, 634, 638), (637, 633, 632, 636), (635, 631, 630, 634), (633, 629, 628, 632), (631, 627, 626, 630), (629, 625, 624, 628), (627, 621, 620, 626), (625, 622, 623, 624), (621, 618, 619, 620), (615, 612, 644, 647), (599, 595, 627, 631), (613, 614, 646, 645), (594, 598, 630, 626), (611, 607, 639, 643), (597, 593, 625, 629), (606, 610, 642, 638), (592, 596, 628, 624), (609, 605, 637, 641), (595, 589, 621, 627), (604, 608, 640, 636), (590, 617, 649, 622), (588, 594, 626, 620), (607, 603, 635, 639), (616, 591, 623, 648), (593, 590, 622, 625), (650, 651, 653, 652), (652, 653, 657, 656), (656, 657, 655, 654), (654, 655, 651, 650), (660, 664, 665, 661), (658, 660, 661, 659), (664, 662, 663, 665), (662, 658, 659, 663), (666, 667, 669, 668), (668, 669, 673, 672), (672, 673, 671, 670), (670, 671, 667, 666), (676, 680, 681, 677), (674, 676, 677, 675), (680, 678, 679, 681), (678, 674, 675, 679)])
me_cube_005.polygons.foreach_set('use_smooth', [0, 0, 0, 0, 0, 0, 0, 0, 0, 0, 0, 0, 0, 0, 0, 0, 0, 0, 0, 0, 0, 0, 0, 0, 0, 0, 0, 0, 0, 0, 1, 1, 1, 1, 1, 1, 1, 1, 1, 1, 1, 1, 1, 1, 1, 1, 1, 1, 1, 1, 1, 1, 1, 1, 1, 1, 1, 1, 1, 1, 1, 1, 1, 1, 1, 1, 1, 1, 1, 1, 1, 1, 1, 1, 1, 1, 1, 1, 1, 1, 1, 1, 1, 1, 1, 1, 1, 1, 1, 1, 1, 1, 1, 1, 1, 1, 1, 1, 1, 1, 1, 1, 1, 1, 1, 1, 1, 1, 1, 1, 1, 1, 1, 1, 1, 1, 1, 1, 1, 1, 1, 1, 1, 1, 1, 1, 1, 1, 1, 1, 1, 1, 1, 1, 1, 1, 1, 1, 1, 1, 1, 1, 1, 1, 1, 1, 1, 1, 1, 1, 1, 1, 1, 1, 1, 1, 1, 1, 1, 1, 1, 1, 1, 1, 1, 1, 1, 1, 1, 1, 1, 1, 1, 1, 1, 1, 1, 1, 1, 1, 1, 1, 1, 1, 1, 1, 1, 1, 1, 1, 1, 1, 1, 1, 1, 1, 1, 1, 1, 1, 1, 1, 1, 1, 1, 1, 1, 1, 1, 1, 1, 1, 1, 1, 1, 1, 1, 1, 1, 1, 1, 1, 1, 1, 1, 1, 1, 1, 1, 1, 1, 1, 1, 1, 1, 1, 1, 1, 1, 1, 1, 1, 1, 1, 1, 1, 1, 1, 1, 1, 1, 1, 1, 1, 1, 1, 1, 1, 1, 1, 1, 1, 1, 1, 1, 1, 1, 1, 1, 1, 1, 1, 1, 1, 1, 1, 1, 1, 1, 1, 1, 1, 1, 1, 1, 1, 1, 1, 1, 1, 1, 1, 1, 1, 1, 1, 1, 1, 1, 1, 1, 1, 1, 1, 1, 1, 1, 1, 1, 1, 1, 1, 1, 1, 1, 1, 1, 1, 1, 1, 1, 1, 1, 1, 1, 1, 1, 1, 1, 1, 1, 1, 1, 1, 1, 1, 1, 1, 1, 1, 1, 1, 1, 1, 1, 1, 1, 1, 1, 1, 1, 1, 1, 1, 1, 1, 1, 1, 1, 1, 1, 1, 1, 1, 1, 1, 1, 1, 1, 1, 1, 1, 1, 1, 1, 1, 1, 1, 1, 1, 1, 1, 1, 1, 1, 1, 1, 1, 1, 1, 1, 1, 1, 1, 1, 1, 1, 1, 1, 1, 1, 1, 1, 1, 1, 1, 1, 1, 1, 1, 1, 1, 1, 1, 1, 1, 1, 1, 1, 1, 1, 1, 1, 1, 1, 1, 1, 1, 1, 1, 1, 1, 1, 1, 1, 1, 1, 1, 1, 1, 1, 1, 1, 1, 1, 1, 1, 1, 1, 1, 1, 1, 1, 1, 1, 1, 1, 1, 1, 1, 1, 1, 1, 1, 1, 1, 1, 1, 1, 1, 1, 1, 1, 1, 1, 1, 1, 1, 1, 1, 1, 1, 1, 1, 1, 1, 1, 1, 1, 1, 1, 1, 1, 1, 1, 1, 1, 1, 1, 1, 1, 1, 1, 1, 1, 1, 1, 1, 1, 1, 1, 1, 1, 1, 1, 1, 1, 1, 1, 1, 1, 1, 1, 1, 1, 1, 1, 1, 1, 1, 1, 1, 1, 1, 1, 1, 1, 1, 1, 1, 1, 1, 1, 1, 1, 1, 1, 1, 1, 1, 1, 1, 1, 1, 1, 1, 1, 1, 1, 1, 1, 1, 1, 1, 1, 1, 1, 1, 1, 1, 1, 1, 1, 1, 1, 1, 0, 0, 0, 0, 0, 0, 0, 0, 0, 0, 0, 0, 0, 0, 0, 0])
_k = set([(66, 69), (66, 89), (67, 68), (67, 88), (68, 70), (69, 71), (70, 72), (71, 73), (72, 74), (73, 75), (74, 76), (75, 77), (76, 78), (77, 79), (78, 80), (79, 81), (80, 82), (81, 83), (82, 84), (83, 85), (84, 86), (85, 87), (86, 88), (87, 89), (90, 93), (90, 113), (91, 92), (91, 112), (92, 94), (93, 95), (94, 96), (95, 97), (96, 98), (97, 99), (98, 100), (99, 101), (100, 102), (101, 103), (102, 104), (103, 105), (104, 106), (105, 107), (106, 108), (107, 109), (108, 110), (109, 111), (110, 112), (111, 113), (138, 141), (138, 161), (139, 140), (139, 160), (140, 142), (141, 143), (142, 144), (143, 145), (144, 146), (145, 147), (146, 148), (147, 149), (148, 150), (149, 151), (150, 152), (151, 153), (152, 154), (153, 155), (154, 156), (155, 157), (156, 158), (157, 159), (158, 160), (159, 161), (162, 165), (162, 185), (163, 164), (163, 184), (164, 166), (165, 167), (166, 168), (167, 169), (168, 170), (169, 171), (170, 172), (171, 173), (172, 174), (173, 175), (174, 176), (175, 177), (176, 178), (177, 179), (178, 180), (179, 181), (180, 182), (181, 183), (182, 184), (183, 185), (210, 213), (210, 233), (211, 212), (211, 232), (212, 214), (213, 215), (214, 216), (215, 217), (216, 218), (217, 219), (218, 220), (219, 221), (220, 222), (221, 223), (222, 224), (223, 225), (224, 226), (225, 227), (226, 228), (227, 229), (228, 230), (229, 231), (230, 232), (231, 233), (234, 237), (234, 257), (235, 236), (235, 256), (236, 238), (237, 239), (238, 240), (239, 241), (240, 242), (241, 243), (242, 244), (243, 245), (244, 246), (245, 247), (246, 248), (247, 249), (248, 250), (249, 251), (250, 252), (251, 253), (252, 254), (253, 255), (254, 256), (255, 257), (282, 285), (282, 305), (283, 284), (283, 304), (284, 286), (285, 287), (286, 288), (287, 289), (288, 290), (289, 291), (290, 292), (291, 293), (292, 294), (293, 295), (294, 296), (295, 297), (296, 298), (297, 299), (298, 300), (299, 301), (300, 302), (301, 303), (302, 304), (303, 305), (306, 309), (306, 329), (307, 308), (307, 328), (308, 310), (309, 311), (310, 312), (311, 313), (312, 314), (313, 315), (314, 316), (315, 317), (316, 318), (317, 319), (318, 320), (319, 321), (320, 322), (321, 323), (322, 324), (323, 325), (324, 326), (325, 327), (326, 328), (327, 329), (330, 332), (330, 360), (331, 333), (331, 361), (332, 334), (333, 335), (334, 336), (335, 337), (336, 338), (337, 339), (338, 340), (339, 341), (340, 342), (341, 343), (342, 344), (343, 345), (344, 346), (345, 347), (346, 348), (347, 349), (348, 350), (349, 351), (350, 352), (351, 353), (352, 354), (353, 355), (354, 356), (355, 357), (356, 358), (357, 359), (358, 360), (359, 361), (362, 363), (362, 364), (363, 377), (364, 365), (365, 366), (366, 367), (367, 368), (368, 369), (369, 370), (370, 371), (371, 372), (372, 373), (373, 374), (374, 375), (375, 376), (376, 377), (378, 379), (378, 380), (379, 393), (380, 381), (381, 382), (382, 383), (383, 384), (384, 385), (385, 386), (386, 387), (387, 388), (388, 389), (389, 390), (390, 391), (391, 392), (392, 393), (394, 395), (394, 396), (395, 409), (396, 397), (397, 398), (398, 399), (399, 400), (400, 401), (401, 402), (402, 403), (403, 404), (404, 405), (405, 406), (406, 407), (407, 408), (408, 409), (410, 411), (410, 412), (411, 425), (412, 413), (413, 414), (414, 415), (415, 416), (416, 417), (417, 418), (418, 419), (419, 420), (420, 421), (421, 422), (422, 423), (423, 424), (424, 425), (426, 427), (426, 428), (427, 441), (428, 429), (429, 430), (430, 431), (431, 432), (432, 433), (433, 434), (434, 435), (435, 436), (436, 437), (437, 438), (438, 439), (439, 440), (440, 441), (458, 461), (458, 489), (459, 460), (459, 488), (460, 462), (461, 463), (462, 464), (463, 465), (464, 466), (465, 467), (466, 468), (467, 469), (468, 470), (469, 471), (470, 472), (471, 473), (472, 474), (473, 475), (474, 476), (475, 477), (476, 478), (477, 479), (478, 480), (479, 481), (480, 482), (481, 483), (482, 484), (483, 485), (484, 486), (485, 487), (486, 488), (487, 489), (490, 493), (490, 521), (491, 492), (491, 520), (492, 494), (493, 495), (494, 496), (495, 497), (496, 498), (497, 499), (498, 500), (499, 501), (500, 502), (501, 503), (502, 504), (503, 505), (504, 506), (505, 507), (506, 508), (507, 509), (508, 510), (509, 511), (510, 512), (511, 513), (512, 514), (513, 515), (514, 516), (515, 517), (516, 518), (517, 519), (518, 520), (519, 521), (522, 525), (522, 551), (523, 524), (523, 550), (524, 531), (525, 530), (526, 529), (526, 553), (527, 528), (527, 552), (528, 534), (529, 535), (530, 533), (531, 532), (532, 536), (533, 537), (534, 538), (535, 539), (536, 540), (537, 541), (538, 542), (539, 543), (540, 544), (541, 545), (542, 546), (543, 547), (544, 548), (545, 549), (546, 550), (547, 551), (548, 552), (549, 553), (554, 557), (554, 583), (555, 556), (555, 582), (556, 563), (557, 562), (558, 561), (558, 585), (559, 560), (559, 584), (560, 566), (561, 567), (562, 565), (563, 564), (564, 568), (565, 569), (566, 570), (567, 571), (568, 572), (569, 573), (570, 574), (571, 575), (572, 576), (573, 577), (574, 578), (575, 579), (576, 580), (577, 581), (578, 582), (579, 583), (580, 584), (581, 585), (586, 589), (586, 615), (587, 588), (587, 614), (588, 594), (589, 595), (590, 593), (590, 617), (591, 592), (591, 616), (592, 596), (593, 597), (594, 598), (595, 599), (596, 600), (597, 601), (598, 602), (599, 603), (600, 604), (601, 605), (602, 606), (603, 607), (604, 608), (605, 609), (606, 610), (607, 611), (608, 613), (609, 612), (610, 616), (611, 617), (612, 615), (613, 614), (618, 621), (618, 647), (619, 620), (619, 646), (620, 626), (621, 627), (622, 625), (622, 649), (623, 624), (623, 648), (624, 628), (625, 629), (626, 630), (627, 631), (628, 632), (629, 633), (630, 634), (631, 635), (632, 636), (633, 637), (634, 638), (635, 639), (636, 640), (637, 641), (638, 642), (639, 643), (640, 645), (641, 644), (642, 648), (643, 649), (644, 647), (645, 646)])
me_cube_005.attributes.new('sharp_edge', 'BOOLEAN', 'EDGE').data.foreach_set('value', [ (min(e.vertices), max(e.vertices)) in _k for e in me_cube_005.edges])
_uv = me_cube_005.uv_layers.new(name='UVMap')
_uv.uv.foreach_set('vector', [0.3459, 0.3658, 0.5063, 0.3873, 0.502, 0.4302, 0.3405, 0.4194, 0.3405, 0.4194, 0.502, 0.4302, 0.5005, 0.4733, 0.3388, 0.4733, 0.3388, 0.4733, 0.5005, 0.4733, 0.502, 0.5163, 0.3405, 0.5271, 0.3405, 0.5271, 0.502, 0.5163, 0.5063, 0.5592, 0.3459, 0.5807, 0.3407, 0.4232, 0.3393, 0.4716, 0.501, 0.4716, 0.5022, 0.4329, 0.3441, 0.37, 0.3397, 0.4183, 0.5012, 0.428, 0.5047, 0.3893, 0.3396, 0.4767, 0.3411, 0.5251, 0.5026, 0.5154, 0.5014, 0.4767, 0.3421, 0.5294, 0.3464, 0.5777, 0.507, 0.5583, 0.5035, 0.5197, 0.04562, 0.6082, 0.005222, 0.5678, 0.1399, 0.5678, 0.1399, 0.6082, 0.5544, 0.3554, 0.4197, 0.3554, 0.4197, 0.2746, 0.5544, 0.2746, 0.5544, 0.2746, 0.4197, 0.2746, 0.4197, 0.08603, 0.5544, 0.08603, 0.04562, 0.3389, 0.1399, 0.3389, 0.1399, 0.3793, 0.005222, 0.3793, 0.5544, 0.005222, 0.5544, 0.08603, 0.4197, 0.08603, 0.4197, 0.005222, 0.5544, 0.2746, 0.5544, 0.08603, 0.6352, 0.08603, 0.6352, 0.2746, 0.1399, 0.3793, 0.2746, 0.3793, 0.2746, 0.5678, 0.1399, 0.5678, 0.2342, 0.6082, 0.1399, 0.6082, 0.1399, 0.5678, 0.2746, 0.5678, 0.3389, 0.2746, 0.3389, 0.08603, 0.4197, 0.08603, 0.4197, 0.2746, 0.2342, 0.3389, 0.2746, 0.3793, 0.1399, 0.3793, 0.1399, 0.3389, 0.2611, 0.03216, 0.1668, 0.03216, 0.1668, 0.005222, 0.2611, 0.005222, 0.07256, 0.3284, 0.07256, 0.3015, 0.1668, 0.3015, 0.1668, 0.3284, 0.2611, 0.3015, 0.2611, 0.3284, 0.1668, 0.3284, 0.1668, 0.3015, 0.3015, 0.2611, 0.3206, 0.2801, 0.2801, 0.3206, 0.2611, 0.3015, 0.3284, 0.07256, 0.3284, 0.2611, 0.3015, 0.2611, 0.3015, 0.07256, 0.3206, 0.05351, 0.3015, 0.07256, 0.2611, 0.03216, 0.2801, 0.01311, 0.07256, 0.005222, 0.1668, 0.005222, 0.1668, 0.03216, 0.07256, 0.03216, 0.03216, 0.07256, 0.01311, 0.05351, 0.05351, 0.01311, 0.07256, 0.03216, 0.005222, 0.2611, 0.005222, 0.07256, 0.03216, 0.07256, 0.03216, 0.2611, 0.07256, 0.3015, 0.05351, 0.3206, 0.01311, 0.2801, 0.03216, 0.2611, 0.2611, 0.03216, 0.3015, 0.07256, 0.3015, 0.2611, 0.2611, 0.3015, 0.1668, 0.3015, 0.1668, 0.03216, 0.07256, 0.3015, 0.03216, 0.2611, 0.03216, 0.07256, 0.07256, 0.03216, 0.1668, 0.03216, 0.1668, 0.3015, 0.8878, 0.8526, 0.921, 0.8526, 0.921, 0.8665, 0.8878, 0.8665, 0.8878, 0.8665, 0.921, 0.8665, 0.921, 0.8804, 0.8878, 0.8804, 0.8878, 0.8804, 0.921, 0.8804, 0.921, 0.8944, 0.8878, 0.8944, 0.8878, 0.8944, 0.921, 0.8944, 0.921, 0.9083, 0.8878, 0.9083, 0.8878, 0.9083, 0.921, 0.9083, 0.921, 0.9223, 0.8878, 0.9223, 0.8878, 0.9223, 0.921, 0.9223, 0.921, 0.9362, 0.8878, 0.9362, 0.8878, 0.7689, 0.921, 0.7689, 0.921, 0.7828, 0.8878, 0.7828, 0.8878, 0.7828, 0.921, 0.7828, 0.921, 0.7968, 0.8878, 0.7968, 0.8878, 0.7968, 0.921, 0.7968, 0.921, 0.8107, 0.8878, 0.8107, 0.8878, 0.8107, 0.921, 0.8107, 0.921, 0.8247, 0.8878, 0.8247, 0.8878, 0.8247, 0.921, 0.8247, 0.921, 0.8386, 0.8878, 0.8386, 0.8878, 0.8386, 0.921, 0.8386, 0.921, 0.8526, 0.8878, 0.8526, 0.8627, 0.4634, 0.6948, 0.4634, 0.6948, 0.4495, 0.8627, 0.4495, 0.2751, 0.9937, 0.2736, 0.9883, 0.2857, 0.9812, 0.2897, 0.9852, 0.8627, 0.4774, 0.6948, 0.4774, 0.6948, 0.4634, 0.8627, 0.4634, 0.2582, 0.9938, 0.2597, 0.9883, 0.2736, 0.9883, 0.2751, 0.9937, 0.8627, 0.4913, 0.6948, 0.4913, 0.6948, 0.4774, 0.8627, 0.4774, 0.2436, 0.9855, 0.2475, 0.9815, 0.2597, 0.9883, 0.2582, 0.9938, 0.8627, 0.5052, 0.6948, 0.5052, 0.6948, 0.4913, 0.8627, 0.4913, 0.235, 0.971, 0.2405, 0.9694, 0.2475, 0.9815, 0.2436, 0.9855, 0.8627, 0.5192, 0.6948, 0.5192, 0.6948, 0.5052, 0.8627, 0.5052, 0.2348, 0.9541, 0.2403, 0.9555, 0.2405, 0.9694, 0.235, 0.971, 0.8627, 0.5331, 0.6948, 0.5331, 0.6948, 0.5192, 0.8627, 0.5192, 0.243, 0.9394, 0.2471, 0.9433, 0.2403, 0.9555, 0.2348, 0.9541, 0.8627, 0.3798, 0.6948, 0.3798, 0.6948, 0.3658, 0.8627, 0.3658, 0.2582, 0.9305, 0.2597, 0.936, 0.2475, 0.9429, 0.2436, 0.9388, 0.8627, 0.3937, 0.6948, 0.3937, 0.6948, 0.3798, 0.8627, 0.3798, 0.2751, 0.9306, 0.2736, 0.9361, 0.2597, 0.936, 0.2582, 0.9305, 0.8627, 0.4076, 0.6948, 0.4076, 0.6948, 0.3937, 0.8627, 0.3937, 0.2897, 0.9391, 0.2857, 0.9431, 0.2736, 0.9361, 0.2751, 0.9306, 0.8627, 0.4216, 0.6948, 0.4216, 0.6948, 0.4076, 0.8627, 0.4076, 0.2981, 0.9537, 0.2926, 0.9552, 0.2857, 0.9431, 0.2897, 0.9391, 0.8627, 0.4355, 0.6948, 0.4355, 0.6948, 0.4216, 0.8627, 0.4216, 0.2981, 0.9706, 0.2926, 0.9691, 0.2926, 0.9552, 0.2981, 0.9537, 0.8627, 0.4495, 0.6948, 0.4495, 0.6948, 0.4355, 0.8627, 0.4355, 0.2897, 0.9852, 0.2857, 0.9812, 0.2926, 0.9691, 0.2981, 0.9706, 0.5372, 0.977, 0.5413, 0.981, 0.5267, 0.9895, 0.5252, 0.984, 0.9721, 0.6572, 0.9587, 0.6572, 0.9587, 0.6404, 0.9721, 0.6404, 0.5252, 0.984, 0.5267, 0.9895, 0.5098, 0.9896, 0.5112, 0.9841, 0.9721, 0.6404, 0.9587, 0.6404, 0.9587, 0.6235, 0.9721, 0.6235, 0.5112, 0.9841, 0.5098, 0.9896, 0.4951, 0.9813, 0.4991, 0.9772, 0.9721, 0.6235, 0.9587, 0.6235, 0.9587, 0.6066, 0.9721, 0.6066, 0.4991, 0.9772, 0.4951, 0.9813, 0.4866, 0.9667, 0.492, 0.9652, 0.9721, 0.6066, 0.9587, 0.6066, 0.9587, 0.5898, 0.9721, 0.5898, 0.492, 0.9652, 0.4866, 0.9667, 0.4864, 0.9499, 0.4919, 0.9513, 0.9721, 0.5898, 0.9587, 0.5898, 0.9587, 0.5729, 0.9721, 0.5729, 0.4919, 0.9513, 0.4864, 0.9499, 0.4946, 0.9351, 0.4987, 0.9391, 0.9721, 0.5729, 0.9587, 0.5729, 0.9587, 0.556, 0.9721, 0.556, 0.4991, 0.9387, 0.4951, 0.9346, 0.5098, 0.9263, 0.5112, 0.9318, 0.9721, 0.7585, 0.9587, 0.7585, 0.9587, 0.7416, 0.9721, 0.7416, 0.5112, 0.9318, 0.5098, 0.9263, 0.5267, 0.9264, 0.5252, 0.9319, 0.9721, 0.7416, 0.9587, 0.7416, 0.9587, 0.7247, 0.9721, 0.7247, 0.5252, 0.9319, 0.5267, 0.9264, 0.5413, 0.9349, 0.5372, 0.9389, 0.9721, 0.7247, 0.9587, 0.7247, 0.9587, 0.7078, 0.9721, 0.7078, 0.5372, 0.9389, 0.5413, 0.9349, 0.5497, 0.9495, 0.5442, 0.951, 0.9721, 0.7078, 0.9587, 0.7078, 0.9587, 0.691, 0.9721, 0.691, 0.5442, 0.951, 0.5497, 0.9495, 0.5497, 0.9664, 0.5442, 0.9649, 0.9721, 0.691, 0.9587, 0.691, 0.9587, 0.6741, 0.9721, 0.6741, 0.5442, 0.9649, 0.5497, 0.9664, 0.5413, 0.981, 0.5372, 0.977, 0.9721, 0.6741, 0.9587, 0.6741, 0.9587, 0.6572, 0.9721, 0.6572, 0.9454, 0.08888, 0.9454, 0.1028, 0.9122, 0.1028, 0.9122, 0.08888, 0.9454, 0.1028, 0.9454, 0.1168, 0.9122, 0.1168, 0.9122, 0.1028, 0.9454, 0.1168, 0.9454, 0.1307, 0.9122, 0.1307, 0.9122, 0.1168, 0.9454, 0.1307, 0.9454, 0.1446, 0.9122, 0.1446, 0.9122, 0.1307, 0.9454, 0.1446, 0.9454, 0.1586, 0.9122, 0.1586, 0.9122, 0.1446, 0.9454, 0.1586, 0.9454, 0.1725, 0.9122, 0.1725, 0.9122, 0.1586, 0.9454, 0.005222, 0.9454, 0.01916, 0.9122, 0.01916, 0.9122, 0.005222, 0.9454, 0.01916, 0.9454, 0.03311, 0.9122, 0.03311, 0.9122, 0.01916, 0.9454, 0.03311, 0.9454, 0.04705, 0.9122, 0.04705, 0.9122, 0.03311, 0.9454, 0.04705, 0.9454, 0.06099, 0.9122, 0.06099, 0.9122, 0.04705, 0.9454, 0.06099, 0.9454, 0.07493, 0.9122, 0.07493, 0.9122, 0.06099, 0.9454, 0.07493, 0.9454, 0.08888, 0.9122, 0.08888, 0.9122, 0.07493, 0.6456, 0.1028, 0.6456, 0.08888, 0.8135, 0.08888, 0.8135, 0.1028, 0.9718, 0.769, 0.9864, 0.7775, 0.9823, 0.7815, 0.9703, 0.7745, 0.6456, 0.1168, 0.6456, 0.1028, 0.8135, 0.1028, 0.8135, 0.1168, 0.9549, 0.7689, 0.9718, 0.769, 0.9703, 0.7745, 0.9564, 0.7744, 0.6456, 0.1307, 0.6456, 0.1168, 0.8135, 0.1168, 0.8135, 0.1307, 0.9402, 0.7772, 0.9549, 0.7689, 0.9564, 0.7744, 0.9442, 0.7813, 0.6456, 0.1446, 0.6456, 0.1307, 0.8135, 0.1307, 0.8135, 0.1446, 0.9317, 0.7918, 0.9402, 0.7772, 0.9442, 0.7813, 0.9371, 0.7933, 0.6456, 0.1586, 0.6456, 0.1446, 0.8135, 0.1446, 0.8135, 0.1586, 0.9315, 0.8086, 0.9317, 0.7918, 0.9371, 0.7933, 0.937, 0.8072, 0.6456, 0.1725, 0.6456, 0.1586, 0.8135, 0.1586, 0.8135, 0.1725, 0.9397, 0.8233, 0.9315, 0.8086, 0.937, 0.8072, 0.9438, 0.8194, 0.6456, 0.01916, 0.6456, 0.005222, 0.8135, 0.005222, 0.8135, 0.01916, 0.9549, 0.8322, 0.9402, 0.8239, 0.9442, 0.8198, 0.9564, 0.8267, 0.6456, 0.03311, 0.6456, 0.01916, 0.8135, 0.01916, 0.8135, 0.03311, 0.9718, 0.8321, 0.9549, 0.8322, 0.9564, 0.8267, 0.9703, 0.8266, 0.6456, 0.04705, 0.6456, 0.03311, 0.8135, 0.03311, 0.8135, 0.04705, 0.9864, 0.8236, 0.9718, 0.8321, 0.9703, 0.8266, 0.9823, 0.8196, 0.6456, 0.06099, 0.6456, 0.04705, 0.8135, 0.04705, 0.8135, 0.06099, 0.9948, 0.809, 0.9864, 0.8236, 0.9823, 0.8196, 0.9893, 0.8075, 0.6456, 0.07493, 0.6456, 0.06099, 0.8135, 0.06099, 0.8135, 0.07493, 0.9948, 0.7921, 0.9948, 0.809, 0.9893, 0.8075, 0.9893, 0.7936, 0.6456, 0.08888, 0.6456, 0.07493, 0.8135, 0.07493, 0.8135, 0.08888, 0.9864, 0.7775, 0.9948, 0.7921, 0.9893, 0.7936, 0.9823, 0.7815, 0.4514, 0.9319, 0.4375, 0.9318, 0.4361, 0.9263, 0.4529, 0.9264, 0.9558, 0.1064, 0.9558, 0.08957, 0.9692, 0.08957, 0.9692, 0.1064, 0.4375, 0.9318, 0.4254, 0.9387, 0.4214, 0.9346, 0.4361, 0.9263, 0.9558, 0.08957, 0.9558, 0.0727, 0.9692, 0.0727, 0.9692, 0.08957, 0.4254, 0.9387, 0.4183, 0.9507, 0.4128, 0.9491, 0.4214, 0.9346, 0.9558, 0.0727, 0.9558, 0.05583, 0.9692, 0.05583, 0.9692, 0.0727, 0.4183, 0.9507, 0.4181, 0.9646, 0.4126, 0.966, 0.4128, 0.9491, 0.9558, 0.05583, 0.9558, 0.03896, 0.9692, 0.03896, 0.9692, 0.05583, 0.4181, 0.9646, 0.4249, 0.9768, 0.4209, 0.9807, 0.4126, 0.966, 0.9558, 0.03896, 0.9558, 0.02209, 0.9692, 0.02209, 0.9692, 0.03896, 0.4249, 0.9768, 0.4369, 0.9839, 0.4353, 0.9894, 0.4209, 0.9807, 0.9558, 0.02209, 0.9558, 0.005222, 0.9692, 0.005222, 0.9692, 0.02209, 0.4375, 0.9841, 0.4514, 0.984, 0.4529, 0.9895, 0.4361, 0.9896, 0.9558, 0.2077, 0.9558, 0.1908, 0.9692, 0.1908, 0.9692, 0.2077, 0.4514, 0.984, 0.4635, 0.977, 0.4675, 0.981, 0.4529, 0.9895, 0.9558, 0.1908, 0.9558, 0.1739, 0.9692, 0.1739, 0.9692, 0.1908, 0.4635, 0.977, 0.4704, 0.9649, 0.4759, 0.9664, 0.4675, 0.981, 0.9558, 0.1739, 0.9558, 0.1571, 0.9692, 0.1571, 0.9692, 0.1739, 0.4704, 0.9649, 0.4704, 0.951, 0.4759, 0.9495, 0.4759, 0.9664, 0.9558, 0.1571, 0.9558, 0.1402, 0.9692, 0.1402, 0.9692, 0.1571, 0.4704, 0.951, 0.4635, 0.9389, 0.4675, 0.9349, 0.4759, 0.9495, 0.9558, 0.1402, 0.9558, 0.1233, 0.9692, 0.1233, 0.9692, 0.1402, 0.4635, 0.9389, 0.4514, 0.9319, 0.4529, 0.9264, 0.4675, 0.9349, 0.9558, 0.1233, 0.9558, 0.1064, 0.9692, 0.1064, 0.9692, 0.1233, 0.9482, 0.6748, 0.9482, 0.6887, 0.915, 0.6887, 0.915, 0.6748, 0.9482, 0.6887, 0.9482, 0.7027, 0.915, 0.7027, 0.915, 0.6887, 0.9482, 0.7027, 0.9482, 0.7166, 0.915, 0.7166, 0.915, 0.7027, 0.9482, 0.7166, 0.9482, 0.7306, 0.915, 0.7306, 0.915, 0.7166, 0.9482, 0.7306, 0.9482, 0.7445, 0.915, 0.7445, 0.915, 0.7306, 0.9482, 0.7445, 0.9482, 0.7585, 0.915, 0.7585, 0.915, 0.7445, 0.9482, 0.5911, 0.9482, 0.6051, 0.915, 0.6051, 0.915, 0.5911, 0.9482, 0.6051, 0.9482, 0.619, 0.915, 0.619, 0.915, 0.6051, 0.9482, 0.619, 0.9482, 0.633, 0.915, 0.633, 0.915, 0.619, 0.9482, 0.633, 0.9482, 0.6469, 0.915, 0.6469, 0.915, 0.633, 0.9482, 0.6469, 0.9482, 0.6609, 0.915, 0.6609, 0.915, 0.6469, 0.9482, 0.6609, 0.9482, 0.6748, 0.915, 0.6748, 0.915, 0.6609, 0.6926, 0.6887, 0.6926, 0.6748, 0.8605, 0.6748, 0.8605, 0.6887, 0.6474, 0.9249, 0.639, 0.9395, 0.6349, 0.9355, 0.6419, 0.9234, 0.6926, 0.7027, 0.6926, 0.6887, 0.8605, 0.6887, 0.8605, 0.7027, 0.6474, 0.908, 0.6474, 0.9249, 0.6419, 0.9234, 0.6419, 0.9095, 0.6926, 0.7166, 0.6926, 0.7027, 0.8605, 0.7027, 0.8605, 0.7166, 0.639, 0.8934, 0.6474, 0.908, 0.6419, 0.9095, 0.6349, 0.8974, 0.6926, 0.7306, 0.6926, 0.7166, 0.8605, 0.7166, 0.8605, 0.7306, 0.6244, 0.8849, 0.639, 0.8934, 0.6349, 0.8974, 0.6229, 0.8904, 0.6926, 0.7445, 0.6926, 0.7306, 0.8605, 0.7306, 0.8605, 0.7445, 0.6075, 0.8848, 0.6244, 0.8849, 0.6229, 0.8904, 0.609, 0.8903, 0.6926, 0.7585, 0.6926, 0.7445, 0.8605, 0.7445, 0.8605, 0.7585, 0.5928, 0.8931, 0.6075, 0.8848, 0.609, 0.8903, 0.5968, 0.8972, 0.6926, 0.6051, 0.6926, 0.5911, 0.8605, 0.5911, 0.8605, 0.6051, 0.5841, 0.9084, 0.5923, 0.8936, 0.5964, 0.8976, 0.5896, 0.9098, 0.6926, 0.619, 0.6926, 0.6051, 0.8605, 0.6051, 0.8605, 0.619, 0.5843, 0.9252, 0.5841, 0.9084, 0.5896, 0.9098, 0.5897, 0.9237, 0.6926, 0.633, 0.6926, 0.619, 0.8605, 0.619, 0.8605, 0.633, 0.5928, 0.9398, 0.5843, 0.9252, 0.5897, 0.9237, 0.5968, 0.9357, 0.6926, 0.6469, 0.6926, 0.633, 0.8605, 0.633, 0.8605, 0.6469, 0.6075, 0.9481, 0.5928, 0.9398, 0.5968, 0.9357, 0.609, 0.9426, 0.6926, 0.6609, 0.6926, 0.6469, 0.8605, 0.6469, 0.8605, 0.6609, 0.6244, 0.948, 0.6075, 0.9481, 0.609, 0.9426, 0.6229, 0.9425, 0.6926, 0.6748, 0.6926, 0.6609, 0.8605, 0.6609, 0.8605, 0.6748, 0.639, 0.9395, 0.6244, 0.948, 0.6229, 0.9425, 0.6349, 0.9355, 0.3777, 0.9319, 0.3638, 0.9318, 0.3623, 0.9263, 0.3792, 0.9264, 0.965, 0.3561, 0.965, 0.3392, 0.9784, 0.3392, 0.9784, 0.3561, 0.3638, 0.9318, 0.3516, 0.9387, 0.3477, 0.9346, 0.3623, 0.9263, 0.965, 0.3392, 0.965, 0.3224, 0.9784, 0.3224, 0.9784, 0.3392, 0.3516, 0.9387, 0.3445, 0.9507, 0.3391, 0.9491, 0.3477, 0.9346, 0.965, 0.3224, 0.965, 0.3055, 0.9784, 0.3055, 0.9784, 0.3224, 0.3445, 0.9507, 0.3444, 0.9646, 0.3389, 0.966, 0.3391, 0.9491, 0.965, 0.3055, 0.965, 0.2886, 0.9784, 0.2886, 0.9784, 0.3055, 0.3444, 0.9646, 0.3512, 0.9768, 0.3471, 0.9807, 0.3389, 0.966, 0.965, 0.2886, 0.965, 0.2717, 0.9784, 0.2717, 0.9784, 0.2886, 0.3512, 0.9768, 0.3632, 0.9839, 0.3616, 0.9894, 0.3471, 0.9807, 0.965, 0.2717, 0.965, 0.2549, 0.9784, 0.2549, 0.9784, 0.2717, 0.3638, 0.9841, 0.3777, 0.984, 0.3792, 0.9895, 0.3623, 0.9896, 0.965, 0.4573, 0.965, 0.4404, 0.9784, 0.4404, 0.9784, 0.4573, 0.3777, 0.984, 0.3897, 0.977, 0.3938, 0.981, 0.3792, 0.9895, 0.965, 0.4404, 0.965, 0.4236, 0.9784, 0.4236, 0.9784, 0.4404, 0.3897, 0.977, 0.3967, 0.9649, 0.4022, 0.9664, 0.3938, 0.981, 0.965, 0.4236, 0.965, 0.4067, 0.9784, 0.4067, 0.9784, 0.4236, 0.3967, 0.9649, 0.3967, 0.951, 0.4022, 0.9495, 0.4022, 0.9664, 0.965, 0.4067, 0.965, 0.3898, 0.9784, 0.3898, 0.9784, 0.4067, 0.3967, 0.951, 0.3897, 0.9389, 0.3938, 0.9349, 0.4022, 0.9495, 0.965, 0.3898, 0.965, 0.373, 0.9784, 0.373, 0.9784, 0.3898, 0.3897, 0.9389, 0.3777, 0.9319, 0.3792, 0.9264, 0.3938, 0.9349, 0.965, 0.373, 0.965, 0.3561, 0.9784, 0.3561, 0.9784, 0.373, 0.2348, 0.8364, 0.268, 0.8364, 0.268, 0.8504, 0.2348, 0.8504, 0.2348, 0.8504, 0.268, 0.8504, 0.268, 0.8643, 0.2348, 0.8643, 0.2348, 0.8643, 0.268, 0.8643, 0.268, 0.8783, 0.2348, 0.8783, 0.2348, 0.8783, 0.268, 0.8783, 0.268, 0.8922, 0.2348, 0.8922, 0.2348, 0.8922, 0.268, 0.8922, 0.268, 0.9061, 0.2348, 0.9061, 0.2348, 0.9061, 0.268, 0.9061, 0.268, 0.9201, 0.2348, 0.9201, 0.2348, 0.7528, 0.268, 0.7528, 0.268, 0.7667, 0.2348, 0.7667, 0.2348, 0.7667, 0.268, 0.7667, 0.268, 0.7807, 0.2348, 0.7807, 0.2348, 0.7807, 0.268, 0.7807, 0.268, 0.7946, 0.2348, 0.7946, 0.2348, 0.7946, 0.268, 0.7946, 0.268, 0.8085, 0.2348, 0.8085, 0.2348, 0.8085, 0.268, 0.8085, 0.268, 0.8225, 0.2348, 0.8225, 0.2348, 0.8225, 0.268, 0.8225, 0.268, 0.8364, 0.2348, 0.8364, 0.6456, 0.2527, 0.8135, 0.2527, 0.8135, 0.2666, 0.6456, 0.2666, 0.1049, 0.9341, 0.1063, 0.9286, 0.1203, 0.9285, 0.1218, 0.934, 0.6456, 0.2387, 0.8135, 0.2387, 0.8135, 0.2527, 0.6456, 0.2527, 0.09022, 0.9258, 0.0942, 0.9217, 0.1063, 0.9286, 0.1049, 0.9341, 0.6456, 0.2248, 0.8135, 0.2248, 0.8135, 0.2387, 0.6456, 0.2387, 0.08164, 0.9112, 0.08711, 0.9097, 0.0942, 0.9217, 0.09022, 0.9258, 0.6456, 0.2109, 0.8135, 0.2109, 0.8135, 0.2248, 0.6456, 0.2248, 0.08145, 0.8944, 0.08695, 0.8958, 0.08711, 0.9097, 0.08164, 0.9112, 0.6456, 0.1969, 0.8135, 0.1969, 0.8135, 0.2109, 0.6456, 0.2109, 0.08969, 0.8796, 0.09376, 0.8836, 0.08695, 0.8958, 0.08145, 0.8944, 0.6456, 0.183, 0.8135, 0.183, 0.8135, 0.1969, 0.6456, 0.1969, 0.1042, 0.871, 0.1057, 0.8764, 0.09376, 0.8836, 0.08969, 0.8796, 0.6456, 0.3363, 0.8135, 0.3363, 0.8135, 0.3503, 0.6456, 0.3503, 0.1218, 0.8709, 0.1203, 0.8764, 0.1063, 0.8763, 0.1049, 0.8708, 0.6456, 0.3224, 0.8135, 0.3224, 0.8135, 0.3363, 0.6456, 0.3363, 0.1363, 0.8794, 0.1323, 0.8834, 0.1203, 0.8764, 0.1218, 0.8709, 0.6456, 0.3085, 0.8135, 0.3085, 0.8135, 0.3224, 0.6456, 0.3224, 0.1447, 0.894, 0.1393, 0.8955, 0.1323, 0.8834, 0.1363, 0.8794, 0.6456, 0.2945, 0.8135, 0.2945, 0.8135, 0.3085, 0.6456, 0.3085, 0.1447, 0.9109, 0.1393, 0.9094, 0.1393, 0.8955, 0.1447, 0.894, 0.6456, 0.2806, 0.8135, 0.2806, 0.8135, 0.2945, 0.6456, 0.2945, 0.1363, 0.9255, 0.1323, 0.9215, 0.1393, 0.9094, 0.1447, 0.9109, 0.6456, 0.2666, 0.8135, 0.2666, 0.8135, 0.2806, 0.6456, 0.2806, 0.1218, 0.934, 0.1203, 0.9285, 0.1323, 0.9215, 0.1363, 0.9255, 0.194, 0.9285, 0.1955, 0.934, 0.1786, 0.9341, 0.1801, 0.9286, 0.9546, 0.3561, 0.9412, 0.3561, 0.9412, 0.3392, 0.9546, 0.3392, 0.1801, 0.9286, 0.1786, 0.9341, 0.164, 0.9258, 0.1679, 0.9217, 0.9546, 0.3392, 0.9412, 0.3392, 0.9412, 0.3224, 0.9546, 0.3224, 0.1679, 0.9217, 0.164, 0.9258, 0.1554, 0.9112, 0.1609, 0.9097, 0.9546, 0.3224, 0.9412, 0.3224, 0.9412, 0.3055, 0.9546, 0.3055, 0.1609, 0.9097, 0.1554, 0.9112, 0.1552, 0.8944, 0.1607, 0.8958, 0.9546, 0.3055, 0.9412, 0.3055, 0.9412, 0.2886, 0.9546, 0.2886, 0.1607, 0.8958, 0.1552, 0.8944, 0.1634, 0.8796, 0.1675, 0.8836, 0.9546, 0.2886, 0.9412, 0.2886, 0.9412, 0.2717, 0.9546, 0.2717, 0.1675, 0.8836, 0.1634, 0.8796, 0.1779, 0.871, 0.1795, 0.8764, 0.9546, 0.2717, 0.9412, 0.2717, 0.9412, 0.2549, 0.9546, 0.2549, 0.1801, 0.8763, 0.1786, 0.8708, 0.1955, 0.8709, 0.194, 0.8764, 0.9546, 0.4573, 0.9412, 0.4573, 0.9412, 0.4404, 0.9546, 0.4404, 0.194, 0.8764, 0.1955, 0.8709, 0.2101, 0.8794, 0.2061, 0.8834, 0.9546, 0.4404, 0.9412, 0.4404, 0.9412, 0.4236, 0.9546, 0.4236, 0.2061, 0.8834, 0.2101, 0.8794, 0.2185, 0.894, 0.213, 0.8955, 0.9546, 0.4236, 0.9412, 0.4236, 0.9412, 0.4067, 0.9546, 0.4067, 0.213, 0.8955, 0.2185, 0.894, 0.2185, 0.9109, 0.213, 0.9094, 0.9546, 0.4067, 0.9412, 0.4067, 0.9412, 0.3898, 0.9546, 0.3898, 0.213, 0.9094, 0.2185, 0.9109, 0.2101, 0.9255, 0.2061, 0.9215, 0.9546, 0.3898, 0.9412, 0.3898, 0.9412, 0.373, 0.9546, 0.373, 0.2061, 0.9215, 0.2101, 0.9255, 0.1955, 0.934, 0.194, 0.9285, 0.9546, 0.373, 0.9412, 0.373, 0.9412, 0.3561, 0.9546, 0.3561, 0.3187, 0.7277, 0.285, 0.7277, 0.285, 0.7119, 0.3187, 0.7119, 0.3187, 0.7119, 0.285, 0.7119, 0.285, 0.6961, 0.3187, 0.6961, 0.3187, 0.6961, 0.285, 0.6961, 0.285, 0.6804, 0.3187, 0.6804, 0.3187, 0.6804, 0.285, 0.6804, 0.285, 0.6646, 0.3187, 0.6646, 0.3187, 0.6646, 0.285, 0.6646, 0.285, 0.6488, 0.3187, 0.6488, 0.3187, 0.6488, 0.285, 0.6488, 0.285, 0.6331, 0.3187, 0.6331, 0.3187, 0.6331, 0.285, 0.6331, 0.285, 0.6173, 0.3187, 0.6173, 0.3187, 0.6173, 0.285, 0.6173, 0.285, 0.6016, 0.3187, 0.6016, 0.3187, 0.8538, 0.285, 0.8538, 0.285, 0.838, 0.3187, 0.838, 0.3187, 0.838, 0.285, 0.838, 0.285, 0.8223, 0.3187, 0.8223, 0.3187, 0.8223, 0.285, 0.8223, 0.285, 0.8065, 0.3187, 0.8065, 0.3187, 0.8065, 0.285, 0.8065, 0.285, 0.7907, 0.3187, 0.7907, 0.3187, 0.7907, 0.285, 0.7907, 0.285, 0.775, 0.3187, 0.775, 0.3187, 0.775, 0.285, 0.775, 0.285, 0.7592, 0.3187, 0.7592, 0.8681, 0.09682, 0.8681, 0.08373, 0.9017, 0.08373, 0.9017, 0.09682, 0.3187, 0.7592, 0.285, 0.7592, 0.285, 0.7434, 0.3187, 0.7434, 0.3187, 0.7434, 0.285, 0.7434, 0.285, 0.7277, 0.3187, 0.7277, 0.6413, 0.8572, 0.6302, 0.8683, 0.6156, 0.8743, 0.5999, 0.8743, 0.5853, 0.8683, 0.5742, 0.8572, 0.5681, 0.8426, 0.5681, 0.8268, 0.5742, 0.8123, 0.5853, 0.8011, 0.5999, 0.7951, 0.6156, 0.7951, 0.6302, 0.8011, 0.6413, 0.8123, 0.6474, 0.8268, 0.6474, 0.8426, 0.8449, 0.2925, 0.857, 0.2976, 0.8557, 0.3043, 0.8411, 0.2983, 0.857, 0.2976, 0.8701, 0.2976, 0.8715, 0.3043, 0.8557, 0.3043, 0.8701, 0.2976, 0.8822, 0.2925, 0.886, 0.2983, 0.8715, 0.3043, 0.8822, 0.2925, 0.8915, 0.2833, 0.8972, 0.2871, 0.886, 0.2983, 0.8915, 0.2833, 0.8965, 0.2712, 0.9032, 0.2725, 0.8972, 0.2871, 0.8965, 0.2712, 0.8965, 0.2581, 0.9032, 0.2568, 0.9032, 0.2725, 0.8965, 0.2581, 0.8915, 0.246, 0.8972, 0.2422, 0.9032, 0.2568, 0.8915, 0.246, 0.8822, 0.2368, 0.886, 0.2311, 0.8972, 0.2422, 0.8822, 0.2368, 0.8701, 0.2318, 0.8715, 0.225, 0.886, 0.2311, 0.8701, 0.2318, 0.857, 0.2318, 0.8557, 0.225, 0.8715, 0.225, 0.857, 0.2318, 0.8449, 0.2368, 0.8411, 0.2311, 0.8557, 0.225, 0.8449, 0.2368, 0.8357, 0.246, 0.83, 0.2422, 0.8411, 0.2311, 0.8357, 0.246, 0.8307, 0.2581, 0.824, 0.2568, 0.83, 0.2422, 0.8307, 0.2581, 0.8307, 0.2712, 0.824, 0.2725, 0.824, 0.2568, 0.8307, 0.2712, 0.8357, 0.2833, 0.83, 0.2871, 0.824, 0.2725, 0.8357, 0.2833, 0.8449, 0.2925, 0.8411, 0.2983, 0.83, 0.2871, 0.8732, 0.4803, 0.8732, 0.4699, 0.9068, 0.4699, 0.9068, 0.4803, 0.8681, 0.2146, 0.8681, 0.2015, 0.9017, 0.2015, 0.9017, 0.2146, 0.8681, 0.123, 0.8681, 0.1099, 0.9017, 0.1099, 0.9017, 0.123, 0.8681, 0.1099, 0.8681, 0.09682, 0.9017, 0.09682, 0.9017, 0.1099, 0.8681, 0.01831, 0.8681, 0.005222, 0.9017, 0.005222, 0.9017, 0.01831, 0.8681, 0.1361, 0.8681, 0.123, 0.9017, 0.123, 0.9017, 0.1361, 0.8681, 0.03139, 0.8681, 0.01831, 0.9017, 0.01831, 0.9017, 0.03139, 0.8681, 0.1492, 0.8681, 0.1361, 0.9017, 0.1361, 0.9017, 0.1492, 0.8681, 0.04448, 0.8681, 0.03139, 0.9017, 0.03139, 0.9017, 0.04448, 0.8681, 0.1622, 0.8681, 0.1492, 0.9017, 0.1492, 0.9017, 0.1622, 0.8681, 0.05756, 0.8681, 0.04448, 0.9017, 0.04448, 0.9017, 0.05756, 0.8681, 0.1753, 0.8681, 0.1622, 0.9017, 0.1622, 0.9017, 0.1753, 0.8681, 0.07065, 0.8681, 0.05756, 0.9017, 0.05756, 0.9017, 0.07065, 0.8681, 0.1884, 0.8681, 0.1753, 0.9017, 0.1753, 0.9017, 0.1884, 0.8681, 0.08373, 0.8681, 0.07065, 0.9017, 0.07065, 0.9017, 0.08373, 0.8681, 0.2015, 0.8681, 0.1884, 0.9017, 0.1884, 0.9017, 0.2015, 0.0233, 0.9259, 0.03291, 0.9298, 0.03157, 0.9366, 0.01948, 0.9316, 0.03291, 0.9298, 0.04332, 0.9298, 0.04466, 0.9366, 0.03157, 0.9366, 0.04332, 0.9298, 0.05293, 0.9259, 0.05675, 0.9316, 0.04466, 0.9366, 0.05293, 0.9259, 0.06029, 0.9185, 0.066, 0.9223, 0.05675, 0.9316, 0.06029, 0.9185, 0.06427, 0.9089, 0.07101, 0.9102, 0.066, 0.9223, 0.06427, 0.9089, 0.06427, 0.8985, 0.07101, 0.8971, 0.07101, 0.9102, 0.06427, 0.8985, 0.06029, 0.8889, 0.066, 0.885, 0.07101, 0.8971, 0.06029, 0.8889, 0.05293, 0.8815, 0.05675, 0.8758, 0.066, 0.885, 0.05293, 0.8815, 0.04332, 0.8775, 0.04466, 0.8708, 0.05675, 0.8758, 0.04332, 0.8775, 0.03291, 0.8775, 0.03157, 0.8708, 0.04466, 0.8708, 0.03291, 0.8775, 0.0233, 0.8815, 0.01948, 0.8758, 0.03157, 0.8708, 0.0233, 0.8815, 0.01594, 0.8889, 0.01023, 0.885, 0.01948, 0.8758, 0.01594, 0.8889, 0.01196, 0.8985, 0.005222, 0.8971, 0.01023, 0.885, 0.01196, 0.8985, 0.01196, 0.9089, 0.005222, 0.9102, 0.005222, 0.8971, 0.01196, 0.9089, 0.01594, 0.9185, 0.01023, 0.9223, 0.005222, 0.9102, 0.01594, 0.9185, 0.0233, 0.9259, 0.01948, 0.9316, 0.01023, 0.9223, 0.005222, 0.6573, 0.005222, 0.6496, 0.2342, 0.6496, 0.2342, 0.6573, 0.8732, 0.397, 0.8732, 0.3866, 0.9068, 0.3866, 0.9068, 0.397, 0.8732, 0.4907, 0.8732, 0.4803, 0.9068, 0.4803, 0.9068, 0.4907, 0.8732, 0.4074, 0.8732, 0.397, 0.9068, 0.397, 0.9068, 0.4074, 0.8732, 0.5011, 0.8732, 0.4907, 0.9068, 0.4907, 0.9068, 0.5011, 0.8732, 0.4179, 0.8732, 0.4074, 0.9068, 0.4074, 0.9068, 0.4179, 0.8732, 0.5115, 0.8732, 0.5011, 0.9068, 0.5011, 0.9068, 0.5115, 0.8732, 0.4283, 0.8732, 0.4179, 0.9068, 0.4179, 0.9068, 0.4283, 0.8732, 0.5219, 0.8732, 0.5115, 0.9068, 0.5115, 0.9068, 0.5219, 0.8732, 0.4387, 0.8732, 0.4283, 0.9068, 0.4283, 0.9068, 0.4387, 0.8732, 0.5323, 0.8732, 0.5219, 0.9068, 0.5219, 0.9068, 0.5323, 0.8732, 0.4595, 0.8732, 0.4491, 0.9068, 0.4491, 0.9068, 0.4595, 0.8732, 0.4491, 0.8732, 0.4387, 0.9068, 0.4387, 0.9068, 0.4491, 0.8732, 0.3762, 0.8732, 0.3658, 0.9068, 0.3658, 0.9068, 0.3762, 0.8732, 0.4699, 0.8732, 0.4595, 0.9068, 0.4595, 0.9068, 0.4699, 0.8732, 0.3866, 0.8732, 0.3762, 0.9068, 0.3762, 0.9068, 0.3866, 0.9635, 0.4745, 0.9563, 0.4775, 0.9525, 0.4717, 0.9621, 0.4678, 0.9563, 0.4775, 0.9509, 0.4829, 0.9452, 0.4791, 0.9525, 0.4717, 0.9509, 0.4829, 0.9479, 0.4901, 0.9412, 0.4887, 0.9452, 0.4791, 0.9479, 0.4901, 0.9479, 0.4978, 0.9412, 0.4991, 0.9412, 0.4887, 0.9479, 0.4978, 0.9509, 0.5049, 0.9452, 0.5087, 0.9412, 0.4991, 0.9509, 0.5049, 0.9563, 0.5104, 0.9525, 0.5161, 0.9452, 0.5087, 0.9563, 0.5104, 0.9635, 0.5133, 0.9621, 0.5201, 0.9525, 0.5161, 0.9635, 0.5133, 0.9712, 0.5133, 0.9725, 0.5201, 0.9621, 0.5201, 0.9712, 0.5133, 0.9783, 0.5104, 0.9822, 0.5161, 0.9725, 0.5201, 0.9783, 0.5104, 0.9838, 0.5049, 0.9895, 0.5087, 0.9822, 0.5161, 0.9838, 0.5049, 0.9868, 0.4978, 0.9935, 0.4991, 0.9895, 0.5087, 0.9868, 0.4978, 0.9868, 0.4901, 0.9935, 0.4887, 0.9935, 0.4991, 0.9868, 0.4901, 0.9838, 0.4829, 0.9895, 0.4791, 0.9935, 0.4887, 0.9838, 0.4829, 0.9783, 0.4775, 0.9822, 0.4717, 0.9895, 0.4791, 0.9783, 0.4775, 0.9712, 0.4745, 0.9725, 0.4678, 0.9822, 0.4717, 0.9712, 0.4745, 0.9635, 0.4745, 0.9621, 0.4678, 0.9725, 0.4678, 0.8472, 0.3536, 0.8395, 0.3536, 0.8324, 0.3506, 0.8269, 0.3452, 0.824, 0.338, 0.824, 0.3303, 0.8269, 0.3231, 0.8324, 0.3177, 0.8395, 0.3147, 0.8472, 0.3147, 0.8544, 0.3177, 0.8598, 0.3231, 0.8628, 0.3303, 0.8628, 0.338, 0.8598, 0.3452, 0.8544, 0.3506, 0.005222, 0.7269, 0.005222, 0.7191, 0.2342, 0.7191, 0.2342, 0.7269, 0.005222, 0.665, 0.005222, 0.6573, 0.2342, 0.6573, 0.2342, 0.665, 0.005222, 0.7346, 0.005222, 0.7269, 0.2342, 0.7269, 0.2342, 0.7346, 0.005222, 0.6728, 0.005222, 0.665, 0.2342, 0.665, 0.2342, 0.6728, 0.005222, 0.7423, 0.005222, 0.7346, 0.2342, 0.7346, 0.2342, 0.7423, 0.005222, 0.6882, 0.005222, 0.6805, 0.2342, 0.6805, 0.2342, 0.6882, 0.005222, 0.6805, 0.005222, 0.6728, 0.2342, 0.6728, 0.2342, 0.6805, 0.005222, 0.6264, 0.005222, 0.6187, 0.2342, 0.6187, 0.2342, 0.6264, 0.005222, 0.696, 0.005222, 0.6882, 0.2342, 0.6882, 0.2342, 0.696, 0.005222, 0.6341, 0.005222, 0.6264, 0.2342, 0.6264, 0.2342, 0.6341, 0.005222, 0.7037, 0.005222, 0.696, 0.2342, 0.696, 0.2342, 0.7037, 0.005222, 0.6419, 0.005222, 0.6341, 0.2342, 0.6341, 0.2342, 0.6419, 0.005222, 0.7114, 0.005222, 0.7037, 0.2342, 0.7037, 0.2342, 0.7114, 0.005222, 0.6496, 0.005222, 0.6419, 0.2342, 0.6419, 0.2342, 0.6496, 0.005222, 0.7191, 0.005222, 0.7114, 0.2342, 0.7114, 0.2342, 0.7191, 0.3187, 0.4808, 0.285, 0.4808, 0.285, 0.465, 0.3187, 0.465, 0.8562, 0.7789, 0.8417, 0.7729, 0.8425, 0.7689, 0.8585, 0.7755, 0.3187, 0.4965, 0.285, 0.4965, 0.285, 0.4808, 0.3187, 0.4808, 0.8002, 0.8349, 0.8113, 0.8461, 0.8091, 0.8494, 0.7968, 0.8372, 0.3187, 0.5123, 0.285, 0.5123, 0.285, 0.4965, 0.3187, 0.4965, 0.7586, 0.8461, 0.7698, 0.8349, 0.7731, 0.8372, 0.7609, 0.8494, 0.3187, 0.5281, 0.285, 0.5281, 0.285, 0.5123, 0.3187, 0.5123, 0.7026, 0.79, 0.6965, 0.8046, 0.6926, 0.8038, 0.6992, 0.7878, 0.3187, 0.5438, 0.285, 0.5438, 0.285, 0.5281, 0.3187, 0.5281, 0.8417, 0.7729, 0.8259, 0.7729, 0.8251, 0.7689, 0.8425, 0.7689, 0.3187, 0.5596, 0.285, 0.5596, 0.285, 0.5438, 0.3187, 0.5438, 0.8113, 0.8461, 0.8259, 0.8521, 0.8251, 0.8561, 0.8091, 0.8494, 0.3187, 0.5753, 0.285, 0.5753, 0.285, 0.5596, 0.3187, 0.5596, 0.744, 0.8521, 0.7586, 0.8461, 0.7609, 0.8494, 0.7448, 0.8561, 0.3187, 0.5911, 0.285, 0.5911, 0.285, 0.5753, 0.3187, 0.5753, 0.7137, 0.7789, 0.7026, 0.79, 0.6992, 0.7878, 0.7115, 0.7755, 0.3187, 0.3546, 0.285, 0.3546, 0.285, 0.3389, 0.3187, 0.3389, 0.8259, 0.7729, 0.8113, 0.7789, 0.8091, 0.7755, 0.8251, 0.7689, 0.3187, 0.3704, 0.285, 0.3704, 0.285, 0.3546, 0.3187, 0.3546, 0.8259, 0.8521, 0.8417, 0.8521, 0.8425, 0.8561, 0.8251, 0.8561, 0.3187, 0.3862, 0.285, 0.3862, 0.285, 0.3704, 0.3187, 0.3704, 0.7283, 0.8521, 0.744, 0.8521, 0.7448, 0.8561, 0.7275, 0.8561, 0.3187, 0.4019, 0.285, 0.4019, 0.285, 0.3862, 0.3187, 0.3862, 0.8674, 0.8349, 0.8734, 0.8204, 0.8774, 0.8212, 0.8707, 0.8372, 0.3187, 0.4177, 0.285, 0.4177, 0.285, 0.4019, 0.3187, 0.4019, 0.7283, 0.7729, 0.7137, 0.7789, 0.7115, 0.7755, 0.7275, 0.7689, 0.3187, 0.4335, 0.285, 0.4335, 0.285, 0.4177, 0.3187, 0.4177, 0.8113, 0.7789, 0.8002, 0.79, 0.7968, 0.7878, 0.8091, 0.7755, 0.3187, 0.4492, 0.285, 0.4492, 0.285, 0.4335, 0.3187, 0.4335, 0.7698, 0.79, 0.7586, 0.7789, 0.7609, 0.7755, 0.7731, 0.7878, 0.3187, 0.465, 0.285, 0.465, 0.285, 0.4492, 0.3187, 0.4492, 0.8417, 0.8521, 0.8562, 0.8461, 0.8585, 0.8494, 0.8425, 0.8561, 0.9173, 0.3763, 0.9307, 0.3763, 0.9307, 0.3936, 0.9173, 0.3936, 0.9173, 0.3589, 0.9307, 0.3589, 0.9307, 0.3763, 0.9173, 0.3763, 0.9173, 0.3416, 0.9307, 0.3416, 0.9307, 0.3589, 0.9173, 0.3589, 0.9173, 0.3242, 0.9307, 0.3242, 0.9307, 0.3416, 0.9173, 0.3416, 0.9173, 0.3069, 0.9307, 0.3069, 0.9307, 0.3242, 0.9173, 0.3242, 0.9173, 0.2896, 0.9307, 0.2896, 0.9307, 0.3069, 0.9173, 0.3069, 0.9173, 0.2722, 0.9307, 0.2722, 0.9307, 0.2896, 0.9173, 0.2896, 0.9173, 0.2549, 0.9307, 0.2549, 0.9307, 0.2722, 0.9173, 0.2722, 0.9173, 0.515, 0.9307, 0.515, 0.9307, 0.5323, 0.9173, 0.5323, 0.9173, 0.4976, 0.9307, 0.4976, 0.9307, 0.515, 0.9173, 0.515, 0.9173, 0.4803, 0.9307, 0.4803, 0.9307, 0.4976, 0.9173, 0.4976, 0.9173, 0.463, 0.9307, 0.463, 0.9307, 0.4803, 0.9173, 0.4803, 0.9173, 0.4456, 0.9307, 0.4456, 0.9307, 0.463, 0.9173, 0.463, 0.9173, 0.4283, 0.9307, 0.4283, 0.9307, 0.4456, 0.9173, 0.4456, 0.9173, 0.4109, 0.9307, 0.4109, 0.9307, 0.4283, 0.9173, 0.4283, 0.9173, 0.3936, 0.9307, 0.3936, 0.9307, 0.4109, 0.9173, 0.4109, 0.6965, 0.8046, 0.6965, 0.8204, 0.6926, 0.8212, 0.6926, 0.8038, 0.7698, 0.8349, 0.7758, 0.8204, 0.7798, 0.8212, 0.7731, 0.8372, 0.7942, 0.8204, 0.8002, 0.8349, 0.7968, 0.8372, 0.7902, 0.8212, 0.8674, 0.79, 0.8562, 0.7789, 0.8585, 0.7755, 0.8707, 0.7878, 0.6965, 0.8204, 0.7026, 0.8349, 0.6992, 0.8372, 0.6926, 0.8212, 0.7758, 0.8204, 0.7758, 0.8046, 0.7798, 0.8038, 0.7798, 0.8212, 0.7942, 0.8046, 0.7942, 0.8204, 0.7902, 0.8212, 0.7902, 0.8038, 0.7586, 0.7789, 0.744, 0.7729, 0.7448, 0.7689, 0.7609, 0.7755, 0.8734, 0.8046, 0.8674, 0.79, 0.8707, 0.7878, 0.8774, 0.8038, 0.7026, 0.8349, 0.7137, 0.8461, 0.7115, 0.8494, 0.6992, 0.8372, 0.8562, 0.8461, 0.8674, 0.8349, 0.8707, 0.8372, 0.8585, 0.8494, 0.7758, 0.8046, 0.7698, 0.79, 0.7731, 0.7878, 0.7798, 0.8038, 0.8002, 0.79, 0.7942, 0.8046, 0.7902, 0.8038, 0.7968, 0.7878, 0.744, 0.7729, 0.7283, 0.7729, 0.7275, 0.7689, 0.7448, 0.7689, 0.8734, 0.8204, 0.8734, 0.8046, 0.8774, 0.8038, 0.8774, 0.8212, 0.7137, 0.8461, 0.7283, 0.8521, 0.7275, 0.8561, 0.7115, 0.8494, 0.824, 0.2015, 0.824, 0.1884, 0.8576, 0.1884, 0.8576, 0.2015, 0.7616, 0.8962, 0.7566, 0.8841, 0.7594, 0.8822, 0.7649, 0.8955, 0.824, 0.08373, 0.824, 0.07065, 0.8576, 0.07065, 0.8576, 0.08373, 0.8181, 0.8698, 0.805, 0.8698, 0.8044, 0.8665, 0.8188, 0.8665, 0.824, 0.1884, 0.824, 0.1753, 0.8576, 0.1753, 0.8576, 0.1884, 0.7009, 0.8841, 0.6959, 0.8962, 0.6926, 0.8955, 0.6981, 0.8822, 0.824, 0.07065, 0.824, 0.05756, 0.8576, 0.05756, 0.8576, 0.07065, 0.8445, 0.9092, 0.8445, 0.8962, 0.8477, 0.8955, 0.8477, 0.9099, 0.824, 0.1753, 0.824, 0.1622, 0.8576, 0.1622, 0.8576, 0.1753, 0.7353, 0.8698, 0.7222, 0.8698, 0.7216, 0.8665, 0.736, 0.8665, 0.824, 0.05756, 0.824, 0.04448, 0.8576, 0.04448, 0.8576, 0.05756, 0.7837, 0.9213, 0.7929, 0.9306, 0.7911, 0.9334, 0.7809, 0.9232, 0.824, 0.1622, 0.824, 0.1492, 0.8576, 0.1492, 0.8576, 0.1622, 0.6959, 0.8962, 0.6959, 0.9092, 0.6926, 0.9099, 0.6926, 0.8955, 0.824, 0.04448, 0.824, 0.03139, 0.8576, 0.03139, 0.8576, 0.04448, 0.8181, 0.9356, 0.8302, 0.9306, 0.8321, 0.9334, 0.8188, 0.9389, 0.824, 0.1492, 0.824, 0.1361, 0.8576, 0.1361, 0.8576, 0.1492, 0.7474, 0.9306, 0.7566, 0.9213, 0.7594, 0.9232, 0.7493, 0.9334, 0.824, 0.03139, 0.824, 0.01831, 0.8576, 0.01831, 0.8576, 0.03139, 0.7101, 0.9306, 0.7222, 0.9356, 0.7216, 0.9389, 0.7083, 0.9334, 0.824, 0.1361, 0.824, 0.123, 0.8576, 0.123, 0.8576, 0.1361, 0.7787, 0.9092, 0.7837, 0.9213, 0.7809, 0.9232, 0.7754, 0.9099, 0.824, 0.01831, 0.824, 0.005222, 0.8576, 0.005222, 0.8576, 0.01831, 0.805, 0.8698, 0.7929, 0.8748, 0.7911, 0.872, 0.8044, 0.8665, 0.824, 0.1099, 0.824, 0.09682, 0.8576, 0.09682, 0.8576, 0.1099, 0.7566, 0.9213, 0.7616, 0.9092, 0.7649, 0.9099, 0.7594, 0.9232, 0.824, 0.123, 0.824, 0.1099, 0.8576, 0.1099, 0.8576, 0.123, 0.7474, 0.8748, 0.7353, 0.8698, 0.736, 0.8665, 0.7493, 0.872, 0.824, 0.2146, 0.824, 0.2015, 0.8576, 0.2015, 0.8576, 0.2146, 0.8394, 0.8841, 0.8302, 0.8748, 0.8321, 0.872, 0.8422, 0.8822, 0.824, 0.09682, 0.824, 0.08373, 0.8576, 0.08373, 0.8576, 0.09682, 0.8302, 0.9306, 0.8394, 0.9213, 0.8422, 0.9232, 0.8321, 0.9334, 0.5548, 0.9158, 0.5404, 0.9158, 0.5404, 0.9024, 0.5548, 0.9024, 0.4252, 0.9158, 0.4109, 0.9158, 0.4109, 0.9024, 0.4252, 0.9024, 0.5404, 0.9158, 0.526, 0.9158, 0.526, 0.9024, 0.5404, 0.9024, 0.4109, 0.9158, 0.3965, 0.9158, 0.3965, 0.9024, 0.4109, 0.9024, 0.526, 0.9158, 0.5116, 0.9158, 0.5116, 0.9024, 0.526, 0.9024, 0.3965, 0.9158, 0.3821, 0.9158, 0.3821, 0.9024, 0.3965, 0.9024, 0.5116, 0.9158, 0.4972, 0.9158, 0.4972, 0.9024, 0.5116, 0.9024, 0.3821, 0.9158, 0.3677, 0.9158, 0.3677, 0.9024, 0.3821, 0.9024, 0.4972, 0.9158, 0.4828, 0.9158, 0.4828, 0.9024, 0.4972, 0.9024, 0.3677, 0.9158, 0.3533, 0.9158, 0.3533, 0.9024, 0.3677, 0.9024, 0.4828, 0.9158, 0.4684, 0.9158, 0.4684, 0.9024, 0.4828, 0.9024, 0.3533, 0.9158, 0.3389, 0.9158, 0.3389, 0.9024, 0.3533, 0.9024, 0.454, 0.9158, 0.4396, 0.9158, 0.4396, 0.9024, 0.454, 0.9024, 0.4684, 0.9158, 0.454, 0.9158, 0.454, 0.9024, 0.4684, 0.9024, 0.5692, 0.9158, 0.5548, 0.9158, 0.5548, 0.9024, 0.5692, 0.9024, 0.4396, 0.9158, 0.4252, 0.9158, 0.4252, 0.9024, 0.4396, 0.9024, 0.8445, 0.8962, 0.8394, 0.8841, 0.8422, 0.8822, 0.8477, 0.8955, 0.7222, 0.9356, 0.7353, 0.9356, 0.736, 0.9389, 0.7216, 0.9389, 0.7837, 0.8841, 0.7787, 0.8962, 0.7754, 0.8955, 0.7809, 0.8822, 0.7616, 0.9092, 0.7616, 0.8962, 0.7649, 0.8955, 0.7649, 0.9099, 0.805, 0.9356, 0.8181, 0.9356, 0.8188, 0.9389, 0.8044, 0.9389, 0.6959, 0.9092, 0.7009, 0.9213, 0.6981, 0.9232, 0.6926, 0.9099, 0.7787, 0.8962, 0.7787, 0.9092, 0.7754, 0.9099, 0.7754, 0.8955, 0.7222, 0.8698, 0.7101, 0.8748, 0.7083, 0.872, 0.7216, 0.8665, 0.8394, 0.9213, 0.8445, 0.9092, 0.8477, 0.9099, 0.8422, 0.9232, 0.8302, 0.8748, 0.8181, 0.8698, 0.8188, 0.8665, 0.8321, 0.872, 0.7566, 0.8841, 0.7474, 0.8748, 0.7493, 0.872, 0.7594, 0.8822, 0.7353, 0.9356, 0.7474, 0.9306, 0.7493, 0.9334, 0.736, 0.9389, 0.7929, 0.8748, 0.7837, 0.8841, 0.7809, 0.8822, 0.7911, 0.872, 0.7929, 0.9306, 0.805, 0.9356, 0.8044, 0.9389, 0.7911, 0.9334, 0.7009, 0.9213, 0.7101, 0.9306, 0.7083, 0.9334, 0.6981, 0.9232, 0.7101, 0.8748, 0.7009, 0.8841, 0.6981, 0.8822, 0.7083, 0.872, 0.9046, 0.7368, 0.9046, 0.7472, 0.8709, 0.7472, 0.8709, 0.7368, 0.9751, 0.8936, 0.9824, 0.8862, 0.9846, 0.8877, 0.9766, 0.8958, 0.9046, 0.6536, 0.9046, 0.664, 0.8709, 0.664, 0.8709, 0.6536, 0.9864, 0.8662, 0.9824, 0.8566, 0.9846, 0.8551, 0.989, 0.8657, 0.9046, 0.7472, 0.9046, 0.7577, 0.8709, 0.7577, 0.8709, 0.7472, 0.9824, 0.9246, 0.9751, 0.9172, 0.9766, 0.915, 0.9846, 0.9231, 0.9046, 0.6744, 0.9046, 0.6848, 0.8709, 0.6848, 0.8709, 0.6744, 0.9824, 0.9542, 0.9864, 0.9446, 0.989, 0.9451, 0.9846, 0.9557, 0.9046, 0.664, 0.9046, 0.6744, 0.8709, 0.6744, 0.8709, 0.664, 0.9381, 0.8566, 0.9341, 0.8662, 0.9315, 0.8657, 0.9359, 0.8551, 0.9046, 0.5911, 0.9046, 0.6016, 0.8709, 0.6016, 0.8709, 0.5911, 0.9381, 0.8862, 0.9454, 0.8936, 0.944, 0.8958, 0.9359, 0.8877, 0.9046, 0.6848, 0.9046, 0.6952, 0.8709, 0.6952, 0.8709, 0.6848, 0.9341, 0.9446, 0.9381, 0.9542, 0.9359, 0.9557, 0.9315, 0.9451, 0.9046, 0.6016, 0.9046, 0.612, 0.8709, 0.612, 0.8709, 0.6016, 0.9655, 0.8453, 0.9551, 0.8453, 0.9545, 0.8426, 0.966, 0.8426, 0.9046, 0.6952, 0.9046, 0.7056, 0.8709, 0.7056, 0.8709, 0.6952, 0.9454, 0.9172, 0.9381, 0.9246, 0.9359, 0.9231, 0.944, 0.915, 0.9046, 0.612, 0.9046, 0.6224, 0.8709, 0.6224, 0.8709, 0.612, 0.9824, 0.8862, 0.9864, 0.8766, 0.989, 0.8771, 0.9846, 0.8877, 0.9046, 0.7056, 0.9046, 0.716, 0.8709, 0.716, 0.8709, 0.7056, 0.9551, 0.9656, 0.9655, 0.9656, 0.966, 0.9682, 0.9545, 0.9682, 0.9046, 0.6224, 0.9046, 0.6328, 0.8709, 0.6328, 0.8709, 0.6224, 0.9751, 0.8492, 0.9655, 0.8453, 0.966, 0.8426, 0.9766, 0.847, 0.9046, 0.716, 0.9046, 0.7264, 0.8709, 0.7264, 0.8709, 0.716, 0.9864, 0.9342, 0.9824, 0.9246, 0.9846, 0.9231, 0.989, 0.9337, 0.9046, 0.6328, 0.9046, 0.6432, 0.8709, 0.6432, 0.8709, 0.6328, 0.9551, 0.8976, 0.9655, 0.8976, 0.966, 0.9002, 0.9545, 0.9002, 0.9046, 0.7264, 0.9046, 0.7368, 0.8709, 0.7368, 0.8709, 0.7264, 0.9655, 0.9656, 0.9751, 0.9616, 0.9766, 0.9638, 0.966, 0.9682, 0.9046, 0.6432, 0.9046, 0.6536, 0.8709, 0.6536, 0.8709, 0.6432, 0.9341, 0.8662, 0.9341, 0.8766, 0.9315, 0.8771, 0.9315, 0.8657, 0.6578, 0.818, 0.6578, 0.8065, 0.6713, 0.8065, 0.6713, 0.818, 0.6578, 0.9096, 0.6578, 0.8981, 0.6713, 0.8981, 0.6713, 0.9096, 0.6578, 0.8065, 0.6578, 0.7951, 0.6713, 0.7951, 0.6713, 0.8065, 0.6578, 0.8867, 0.6578, 0.8752, 0.6713, 0.8752, 0.6713, 0.8867, 0.6578, 0.8981, 0.6578, 0.8867, 0.6713, 0.8867, 0.6713, 0.8981, 0.6578, 0.9782, 0.6578, 0.9668, 0.6713, 0.9668, 0.6713, 0.9782, 0.6578, 0.8752, 0.6578, 0.8638, 0.6713, 0.8638, 0.6713, 0.8752, 0.6578, 0.9668, 0.6578, 0.9553, 0.6713, 0.9553, 0.6713, 0.9668, 0.6578, 0.8638, 0.6578, 0.8523, 0.6713, 0.8523, 0.6713, 0.8638, 0.6578, 0.9553, 0.6578, 0.9439, 0.6713, 0.9439, 0.6713, 0.9553, 0.6578, 0.8523, 0.6578, 0.8409, 0.6713, 0.8409, 0.6713, 0.8523, 0.6578, 0.9439, 0.6578, 0.9325, 0.6713, 0.9325, 0.6713, 0.9439, 0.6578, 0.8409, 0.6578, 0.8294, 0.6713, 0.8294, 0.6713, 0.8409, 0.6578, 0.9325, 0.6578, 0.921, 0.6713, 0.921, 0.6713, 0.9325, 0.6578, 0.8294, 0.6578, 0.818, 0.6713, 0.818, 0.6713, 0.8294, 0.6578, 0.921, 0.6578, 0.9096, 0.6713, 0.9096, 0.6713, 0.921, 0.9751, 0.9616, 0.9824, 0.9542, 0.9846, 0.9557, 0.9766, 0.9638, 0.9381, 0.9542, 0.9454, 0.9616, 0.944, 0.9638, 0.9359, 0.9557, 0.9824, 0.8566, 0.9751, 0.8492, 0.9766, 0.847, 0.9846, 0.8551, 0.9454, 0.8492, 0.9381, 0.8566, 0.9359, 0.8551, 0.944, 0.847, 0.9381, 0.9246, 0.9341, 0.9342, 0.9315, 0.9337, 0.9359, 0.9231, 0.9751, 0.9172, 0.9655, 0.9133, 0.966, 0.9106, 0.9766, 0.915, 0.9341, 0.8766, 0.9381, 0.8862, 0.9359, 0.8877, 0.9315, 0.8771, 0.9655, 0.8976, 0.9751, 0.8936, 0.9766, 0.8958, 0.966, 0.9002, 0.9864, 0.9446, 0.9864, 0.9342, 0.989, 0.9337, 0.989, 0.9451, 0.9454, 0.9616, 0.9551, 0.9656, 0.9545, 0.9682, 0.944, 0.9638, 0.9864, 0.8766, 0.9864, 0.8662, 0.989, 0.8657, 0.989, 0.8771, 0.9551, 0.9133, 0.9454, 0.9172, 0.944, 0.915, 0.9545, 0.9106, 0.9551, 0.8453, 0.9454, 0.8492, 0.944, 0.847, 0.9545, 0.8426, 0.9341, 0.9342, 0.9341, 0.9446, 0.9315, 0.9451, 0.9315, 0.9337, 0.9454, 0.8936, 0.9551, 0.8976, 0.9545, 0.9002, 0.944, 0.8958, 0.9655, 0.9133, 0.9551, 0.9133, 0.9545, 0.9106, 0.966, 0.9106, 0.007888, 0.7528, 0.2243, 0.7743, 0.2231, 0.7904, 0.005889, 0.7796, 0.005889, 0.7796, 0.2231, 0.7904, 0.2227, 0.8066, 0.005222, 0.8066, 0.005222, 0.8066, 0.2227, 0.8066, 0.2231, 0.8227, 0.005889, 0.8335, 0.005889, 0.8335, 0.2231, 0.8227, 0.2243, 0.8388, 0.007888, 0.8603, 0.005882, 0.7826, 0.005342, 0.8068, 0.2228, 0.8068, 0.2232, 0.7923, 0.008806, 0.7555, 0.007186, 0.7797, 0.2245, 0.7894, 0.2254, 0.7749, 0.005931, 0.8078, 0.006471, 0.8321, 0.2238, 0.8224, 0.2234, 0.8078, 0.006133, 0.8333, 0.007753, 0.8575, 0.2244, 0.8381, 0.2234, 0.8236, 0.3461, 0.3658, 0.5064, 0.3873, 0.5021, 0.4302, 0.3407, 0.4194, 0.3407, 0.4194, 0.5021, 0.4302, 0.5007, 0.4733, 0.3389, 0.4733, 0.3389, 0.4733, 0.5007, 0.4733, 0.5021, 0.5163, 0.3407, 0.5271, 0.3407, 0.5271, 0.5021, 0.5163, 0.5064, 0.5592, 0.3461, 0.5807, 0.3407, 0.423, 0.3393, 0.4715, 0.501, 0.4715, 0.5022, 0.4327, 0.3453, 0.3694, 0.3409, 0.4177, 0.5024, 0.4274, 0.5059, 0.3888, 0.3396, 0.4758, 0.341, 0.5243, 0.5025, 0.5146, 0.5013, 0.4758, 0.3415, 0.5291, 0.3459, 0.5774, 0.5065, 0.558, 0.503, 0.5194])
me_cube_005.materials.append(mat_matoilrig)
me_cube_005.use_remesh_fix_poles = True
me_cube_005.use_remesh_preserve_attributes = False
me_cube_005.use_mirror_vertex_groups = False
me_cube_005.update()

# ---- objects
ob_oil_rig = bpy.data.objects.new('oil_rig', me_cube_005)

# ---- transforms, parenting, visibility, modifiers, constraints
ob_oil_rig.location = (0.0, 0.0, 0.8)
ob_oil_rig.lineart.crease_threshold = 0.0
_m = ob_oil_rig.modifiers.new('Auto Smooth', 'NODES')
_m.node_group = ng_auto_smooth
_gi = [s.identifier for s in ng_auto_smooth.interface.items_tree if s.item_type == 'SOCKET' and s.in_out == 'INPUT']
_m[_gi[1]] = 3.142  # Angle

# ---- collection membership
col_collection.objects.link(ob_oil_rig)

# ---- scene / render settings (as saved in the file)
scene.frame_start = 1; scene.frame_end = 250; scene.frame_set(1)
scene.render.engine = 'BLENDER_EEVEE_NEXT'
scene.cycles.use_denoising = False
scene.cycles.samples = 128
scene.cycles.sampling_pattern = 'TABULATED_SOBOL'
scene.cycles.use_adaptive_sampling = False
scene.cycles.use_light_tree = False
scene.view_settings.view_transform = 'Filmic'
bpy.context.view_layer.update()

# ---- added for rendering (the .blend has no active camera and no usable light): camera, sun
cam_auto = bpy.data.cameras.new('AutoCamera')
cam_auto.lens = 50.0
cam_auto.sensor_width = 36.0
cam_auto.clip_end = 1000.0
ob_auto_camera = bpy.data.objects.new('AutoCamera', cam_auto)
scene.collection.objects.link(ob_auto_camera)
ob_auto_camera.location = (2.53916, -3.27529, 2.61388)
ob_auto_camera.rotation_euler = (1.09748, -7.21219e-08, 0.694738)
scene.camera = ob_auto_camera
light_auto_sun = bpy.data.lights.new('AutoSun', 'SUN')
light_auto_sun.energy = 3.0
light_auto_sun.angle = 0.0523599
ob_auto_sun = bpy.data.objects.new('AutoSun', light_auto_sun)
scene.collection.objects.link(ob_auto_sun)
ob_auto_sun.rotation_euler = (0.872665, 0.174533, 0.523599)
bpy.context.view_layer.update()
